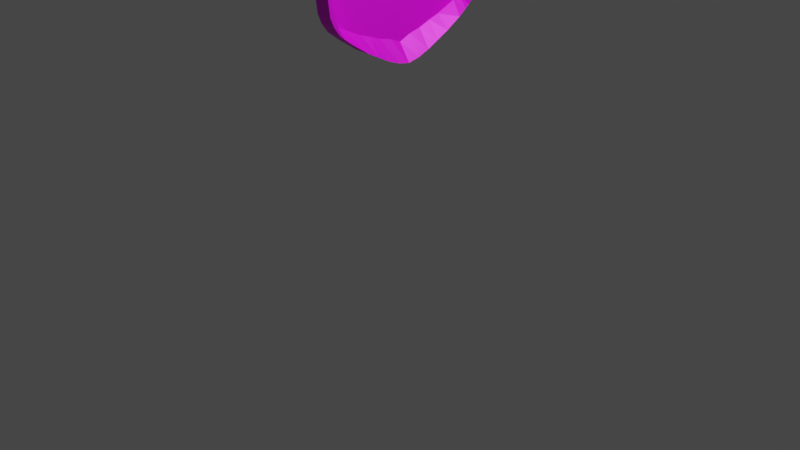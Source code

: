 # Source: shovel.blend  (saved by Blender 3.6.11; exported with 4.5.12 LTS)
import bpy
from mathutils import Matrix  # noqa: F401  (used for matrix-valued properties, if any)

bpy.ops.wm.read_factory_settings(use_empty=True)
scene = bpy.context.scene
scene.name = 'Scene'

# ---- collections
col_collection = bpy.data.collections.new('Collection'); scene.collection.children.link(col_collection)

# ---- images (referenced by path relative to the original .blend; pixels are not part of the script)
import os
ASSET_DIR = os.environ.get("B2B_ASSET_DIR", "")  # directory of the original .blend (textures are referenced by path, not embedded)
HERE = os.path.dirname(os.path.abspath(__file__))  # packed textures are extracted next to this script under _unpacked/

def load_image(name, relpath, width, height, colorspace="sRGB"):
    """Load a texture the original file referenced (path relative to the .blend, or extracted next to this script)."""
    p = next((c for c in (os.path.join(HERE, relpath), os.path.join(ASSET_DIR, relpath)) if relpath and os.path.exists(c)), "")
    if p:
        img = bpy.data.images.load(p, check_existing=True)
        img.name = name
    else:  # same state as the original file: an image datablock whose file is absent (Cycles renders it pink)
        img = bpy.data.images.new(name, width, height)
        img.source = "FILE"
        img.filepath = "//" + (relpath or name)
    img.colorspace_settings.name = colorspace
    return img
img_material_003_metallic = load_image('Material.003 Metallic', '', 1024, 1024, 'Non-Color')
img_material_002_base_color = load_image('Material.002 Base Color', '', 1024, 1024, 'sRGB')

# ---- materials (node trees are filled in below, after node groups)
mat_material_003 = bpy.data.materials.new('Material.003')
mat_material_003.alpha_threshold = 0.0
mat_material_003.use_transparent_shadow = False
mat_material_003.roughness = 0.5
mat_material_003.line_color = (0.0, 0.0, 0.0, 1.0)
mat_material_002 = bpy.data.materials.new('Material.002')
mat_material_002.use_transparent_shadow = False

# ---- material node trees
mat_material_003.use_nodes = True; mat_material_003.node_tree.nodes.clear()
_N = mat_material_003.node_tree.nodes; _L = mat_material_003.node_tree.links
n0 = _N.new('ShaderNodeOutputMaterial'); n0.name = 'Material Output'; n0.location = (300, 300)
n1 = _N.new('ShaderNodeBsdfPrincipled'); n1.name = 'Principled BSDF'; n1.location = (10, 300)
n1.distribution = 'GGX'
n1.subsurface_method = 'RANDOM_WALK_SKIN'
n1.inputs[3].default_value = 1.45
n1.inputs[27].default_value = (0.0, 0.0, 0.0, 1.0)
n1.inputs[28].default_value = 1.0
n2 = _N.new('ShaderNodeTexImage'); n2.name = 'Image Texture'; n2.location = (-280, 20)
n2.image = img_material_003_metallic
_L.new(n1.outputs[0], n0.inputs[0])
_L.new(n2.outputs[0], n1.inputs[1])
_L.new(n2.outputs[0], n1.inputs[0])
n0.is_active_output = True
mat_material_002.use_nodes = True; mat_material_002.node_tree.nodes.clear()
_N = mat_material_002.node_tree.nodes; _L = mat_material_002.node_tree.links
n0 = _N.new('ShaderNodeBsdfPrincipled'); n0.name = 'Principled BSDF'; n0.location = (10, 300)
n0.distribution = 'GGX'
n0.subsurface_method = 'RANDOM_WALK_SKIN'
n0.inputs[3].default_value = 1.45
n0.inputs[27].default_value = (0.0, 0.0, 0.0, 1.0)
n0.inputs[28].default_value = 1.0
n1 = _N.new('ShaderNodeOutputMaterial'); n1.name = 'Material Output'; n1.location = (300, 300)
n2 = _N.new('ShaderNodeTexImage'); n2.name = 'Image Texture'; n2.location = (-280, 260)
n2.image = img_material_002_base_color
_L.new(n0.outputs[0], n1.inputs[0])
_L.new(n2.outputs[0], n0.inputs[0])
n1.is_active_output = True

# ---- world
world_world = bpy.data.worlds.new('World'); scene.world = world_world
world_world.use_nodes = True; world_world.node_tree.nodes.clear()
_N = world_world.node_tree.nodes; _L = world_world.node_tree.links
n0 = _N.new('ShaderNodeOutputWorld'); n0.name = 'World Output'; n0.location = (300, 300)
n1 = _N.new('ShaderNodeBackground'); n1.name = 'Background'; n1.location = (10, 300)
n1.inputs[0].default_value = (0.05088, 0.05088, 0.05088, 1.0)
_L.new(n1.outputs[0], n0.inputs[0])
n0.is_active_output = True
world_world.color = (0.05088, 0.05088, 0.05088)
world_world.use_sun_shadow = False
world_world.sun_shadow_jitter_overblur = 0.0

# ---- cameras
cam_camera = bpy.data.cameras.new('Camera')
cam_camera.clip_end = 100.0
cam_camera.ortho_scale = 7.314

# ---- lights
light_light = bpy.data.lights.new('Light', 'POINT')
light_light.transmission_factor = 0.0
light_light.energy = 1000.0
light_light.shadow_soft_size = 0.1
light_light.shadow_maximum_resolution = 0.006
light_light.use_absolute_resolution = True

# ---- meshes
me_cube = bpy.data.meshes.new('Cube')
me_cube.from_pydata([(0.9226, 0.9704, 0.9978), (0.9226, 0.9704, -1.002), (0.9258, -0.9778, 0.9979), (0.9258, -0.9778, -1.002), (-0.8542, 0.82, 1.004), (-0.8542, 0.82, -0.9959), (-0.8717, -0.8209, 1.004), (-0.8717, -0.8209, -0.9964), (-1.294, 0.0, -1.008), (1.081, -0.004579, 1.002), (-1.294, 0.0, 0.9918), (1.081, -0.004579, -0.9977), (0.0, 0.9613, -1.0), (0.0, -0.971, 1.0), (0.0, -0.971, -1.0), (0.0, 0.9613, 1.0), (0.0, 0.0, 1.0), (0.5, -0.9629, -1.0), (0.5, 0.9548, 1.0), (0.5, 0.0, 1.0), (0.5, 0.9548, -1.0), (0.5, -0.9629, 1.0), (-0.5, 0.9516, -1.0), (-0.5, -0.9516, 1.0), (-0.5246, 0.0, 0.4365), (-0.5, -0.9516, -1.0), (-0.5, 0.9516, 1.0), (-0.5, 0.0, 1.0), (-1.098, -0.5, -1.003), (1.01, -0.5, 1.0), (-1.098, -0.5, 0.9973), (1.01, -0.5, -0.9997), (-0.0002842, -0.4729, 0.4355), (0.0, -0.5, 1.0), (0.5, -0.5, 1.0), (0.4973, -0.4739, 0.4354), (-0.5496, -0.4752, 0.4358), (-0.5, -0.5, 1.0), (-1.085, 0.5, 0.9976), (1.011, 0.5, -0.9997), (-1.085, 0.5, -1.002), (1.011, 0.5, 1.0), (0.0, 0.5, 1.0), (-0.0002842, 0.4741, 0.4355), (0.5, 0.5, 1.0), (0.4969, 0.4748, 0.4354), (-0.5512, 0.4752, 0.4358), (-0.5, 0.5, 1.0), (-1.215, 0.25, -1.006), (1.061, 0.2427, 1.002), (0.0, 0.25, 1.0), (-0.0002842, 0.25, 0.4355), (0.5, 0.25, 1.0), (0.4847, 0.2518, 0.4351), (-0.5379, 0.25, 0.4362), (-0.5, 0.25, 1.0), (-1.215, 0.25, 0.994), (1.061, 0.2427, -0.9983), (-0.9847, 0.66, 1.0), (1.003, 0.7371, -0.9999), (-0.9847, 0.66, -0.9996), (1.003, 0.7371, 1.0), (0.0, 0.7306, 1.0), (-0.0002842, 0.7609, 0.4355), (0.5, 0.7274, 1.0), (0.499, 0.7522, 0.4355), (-0.5654, 0.7604, 0.4354), (-0.5, 0.7258, 1.0), (-0.6771, 0.9245, -0.998), (-0.6871, -0.9274, 1.002), (-0.9634, 0.0, 0.4304), (-0.6871, -0.9274, -0.9982), (-0.6771, 0.9245, 1.002), (-0.901, 0.0, 0.9958), (-0.8438, -0.4833, 0.4338), (-0.8435, -0.4833, 0.9983), (-0.8363, 0.4833, 0.434), (-0.7926, 0.5, 0.9988), (-0.887, 0.25, 0.4325), (-0.8468, 0.25, 0.9973), (-0.7348, 0.6929, 1.0), (-0.755, 0.7125, 0.4362), (-1.225, -0.25, 0.9937), (1.068, -0.2573, -0.9981), (-1.225, -0.25, -1.006), (1.068, -0.2573, 1.002), (-0.0002842, -0.25, 0.4355), (0.0, -0.25, 1.0), (0.5, -0.25, 1.0), (0.4831, -0.2482, 0.435), (-0.5371, -0.25, 0.4362), (-0.5, -0.25, 1.0), (-0.89, -0.25, 0.997), (-0.8903, -0.25, 0.4325), (-0.9913, -0.6605, -0.9998), (1.005, -0.7395, 1.0), (-0.0002842, -0.7678, 0.4355), (0.0, -0.7355, 1.0), (0.5, -0.7314, 1.0), (0.4984, -0.7569, 0.4355), (-0.5634, -0.7592, 0.4355), (-0.5, -0.7258, 1.0), (-0.9913, -0.6605, 1.0), (1.005, -0.7395, -0.9999), (-0.7658, -0.7128, 0.4359), (-0.7655, -0.7128, 1.0), (-0.934, -0.7407, -0.9982), (0.9979, -0.8593, 0.9999), (-0.0002842, -0.8727, 0.4355), (0.0, -0.8532, 1.0), (0.5, -0.8472, 1.0), (0.5002, -0.8569, 0.4355), (-0.5702, -0.861, 0.4353), (-0.5, -0.8387, 1.0), (-0.7379, -0.7905, 0.4367), (-0.7151, -0.7897, 1.001), (-0.934, -0.7407, 1.002), (0.9979, -0.8593, -1.0), (-0.9232, 0.74, 1.002), (0.9988, 0.8556, -1.0), (-0.9232, 0.74, -0.9979), (0.9988, 0.8556, 1.0), (0.0, 0.846, 1.0), (-0.0002842, 0.8631, 0.4355), (0.5, 0.8411, 1.0), (0.5, 0.8503, 0.4355), (-0.5725, 0.8629, 0.4352), (-0.5, 0.8387, 1.0), (-0.7266, 0.7904, 0.437), (-0.706, 0.7894, 1.001), (-0.7657, 0.886, -0.997), (-0.7794, -0.8891, 1.003), (-1.12, 0.0, 0.4287), (-0.9582, -0.4873, 0.4332), (-0.9473, 0.4874, 0.4335), (-1.034, 0.25, 0.4311), (-0.8517, 0.6981, 0.4362), (-0.7794, -0.8891, -0.9973), (-0.7657, 0.886, 1.003), (-1.101, 0.0, 0.9937), (-0.958, -0.4873, 0.9977), (-0.9389, 0.5, 0.9982), (-1.031, 0.25, 0.9957), (-0.8598, 0.6765, 1.0), (-1.041, -0.25, 0.4309), (-1.041, -0.25, 0.9954), (-0.8579, -0.6985, 0.436), (-0.8576, -0.6985, 1.0), (-0.8199, -0.7717, 0.437), (-0.8245, -0.7652, 1.001), (-0.8098, 0.7715, 0.4373), (-0.8146, 0.7647, 1.002), (-1.266, 0.125, -1.007), (1.082, 0.1141, 1.002), (0.0, 0.125, 1.0), (0.5, 0.125, 1.0), (-0.5313, 0.125, 0.4363), (-0.5, 0.125, 1.0), (-1.266, 0.125, 0.9926), (1.082, 0.1141, -0.9977), (-0.9188, 0.125, 0.4317), (-0.8739, 0.125, 0.9966), (-1.065, 0.125, 0.4302), (-1.066, 0.125, 0.9947), (-1.271, -0.125, 0.9925), (1.08, -0.1359, -0.9978), (-1.271, -0.125, -1.008), (1.08, -0.1359, 1.002), (0.0, -0.125, 1.0), (0.5, -0.125, 1.0), (-0.5309, -0.125, 0.4364), (-0.5, -0.125, 1.0), (-0.8755, -0.125, 0.9965), (-0.9204, -0.125, 0.4316), (-1.07, -0.125, 0.9946), (-1.068, -0.125, 0.4301), (-0.8887, 0.78, 1.003), (0.9844, 0.9149, -1.0), (-0.8887, 0.78, -0.9969), (0.9844, 0.9149, 0.9996), (0.0, 0.9036, 1.0), (0.0, 0.9142, -1.0), (0.5, 0.898, 1.0), (0.5038, 0.8994, -0.9999), (-0.5758, 0.9094, -1.0), (-0.5, 0.8951, 1.0), (-0.7126, 0.8636, -0.9981), (-0.6915, 0.8569, 1.002), (-0.7901, 0.8253, 1.002), (-0.7871, 0.8361, -0.9976), (-0.9028, -0.7808, -0.9973), (0.9831, -0.9191, 0.9995), (0.0, -0.9252, -1.0), (0.0, -0.9121, 1.0), (0.5, -0.905, 1.0), (0.5042, -0.9069, -0.9999), (-0.5734, -0.9069, -1.0), (-0.5, -0.8951, 1.0), (-0.724, -0.8657, -0.9984), (-0.7011, -0.8586, 1.001), (-0.9028, -0.7808, 1.003), (0.9831, -0.9191, -1.0), (-0.7992, -0.8385, -0.9979), (-0.802, -0.8272, 1.002), (-0.8872, -0.8009, -0.9969), (0.9619, -0.9553, 0.9989), (0.0, -0.9415, -1.0), (0.0, -0.9415, 1.0), (0.5, -0.934, 1.0), (0.5, -0.934, -1.0), (-0.5, -0.9234, -1.0), (-0.5, -0.9234, 1.0), (-0.6941, -0.893, -0.9984), (-0.6941, -0.893, 1.002), (-0.7907, -0.8582, -0.9977), (-0.7907, -0.8582, 1.002), (-0.8872, -0.8009, 1.003), (0.9619, -0.9553, -1.001), (-0.8715, 0.8, 1.004), (0.9603, 0.952, -1.001), (-0.8715, 0.8, -0.9964), (0.9603, 0.952, 0.9989), (0.0, 0.9324, 1.0), (0.0, 0.9324, -1.0), (0.5, 0.9264, 1.0), (0.5, 0.9264, -1.0), (-0.5, 0.9234, -1.0), (-0.5, 0.9234, 1.0), (-0.6843, 0.8907, -0.9982), (-0.6843, 0.8907, 1.002), (-0.7779, 0.8557, 1.003), (-0.7779, 0.8557, -0.9973), (-1.162, -0.375, -1.005), (1.025, -0.3786, 1.001), (-0.0002842, -0.375, 0.4355), (0.0, -0.375, 1.0), (0.5, -0.375, 1.0), (0.4936, -0.3741, 0.4353), (-0.5433, -0.375, 0.436), (-0.5, -0.375, 1.0), (-0.863, -0.375, 0.9977), (-0.8633, -0.375, 0.4332), (-1.162, -0.375, 0.9955), (1.025, -0.3786, -0.9993), (-0.9935, -0.375, 0.4322), (-0.9932, -0.375, 0.9967), (-1.15, 0.375, 0.9958), (1.022, 0.3714, -0.9994), (-1.15, 0.375, -1.004), (1.022, 0.3714, 1.001), (0.0, 0.375, 1.0), (-0.0002842, 0.375, 0.4355), (0.5, 0.375, 1.0), (0.4942, 0.3759, 0.4353), (-0.5446, 0.375, 0.436), (-0.5, 0.375, 1.0), (-0.8197, 0.375, 0.9981), (-0.8579, 0.375, 0.4334), (-0.9851, 0.375, 0.4324), (-0.9848, 0.375, 0.9969), (0.7129, -0.9703, -1.001), (0.7113, 0.9626, 0.9989), (0.7905, -0.00229, 1.001), (0.7113, 0.9626, -1.001), (0.7129, -0.9703, 0.999), (0.7548, -0.5, 1.0), (0.7534, -0.4869, 0.4356), (0.7556, 0.5, 1.0), (0.754, 0.4874, 0.4356), (0.7805, 0.2464, 1.001), (0.7508, 0.7446, 0.4355), (0.7515, 0.7323, 1.0), (0.7753, -0.2527, 0.4362), (0.7839, -0.2536, 1.001), (0.7526, -0.7355, 1.0), (0.7517, -0.7482, 0.4356), (0.749, -0.8532, 1.0), (0.7489, -0.8581, 0.4355), (0.7494, 0.8484, 1.0), (0.7493, 0.853, 0.4355), (0.791, 0.1196, 1.001), (0.7902, -0.1304, 1.001), (0.7441, 0.9072, -1.0), (0.7422, 0.9064, 0.9998), (0.7415, -0.9121, 0.9998), (0.7436, -0.913, -1.0), (0.731, -0.9446, 0.9995), (0.731, -0.9446, -1.001), (0.7302, 0.9392, 0.9994), (0.7302, 0.9392, -1.001), (0.7591, -0.3764, 0.4358), (0.7625, -0.3768, 1.0), (0.7582, 0.3736, 0.4357), (0.7612, 0.3732, 1.0), (0.8193, -0.9741, -1.002), (0.8169, 0.9665, 0.9984), (0.9357, -0.003435, 1.002), (0.8823, -0.5, 1.0), (0.8835, 0.5, 1.0), (0.9208, 0.2446, 1.001), (0.8772, 0.7347, 1.0), (0.9258, -0.2554, 1.001), (0.8789, -0.7375, 1.0), (0.8734, -0.8562, 1.0), (0.8741, 0.852, 1.0), (0.9365, 0.1168, 1.002), (0.9353, -0.1332, 1.002), (0.8633, 0.9107, 0.9997), (0.8623, -0.9156, 0.9996), (0.8464, -0.95, 0.9992), (0.8452, 0.9456, 0.9992), (0.8937, -0.3777, 1.001), (0.8918, 0.3723, 1.0), (0.8169, 0.9665, -1.002), (0.8193, -0.9741, 0.9985), (0.9304, -0.003153, 0.4371), (0.8814, -0.4935, 0.4357), (0.8825, 0.4937, 0.4357), (0.9168, 0.245, 0.4367), (0.8767, 0.7409, 0.4356), (0.9214, -0.255, 0.4368), (0.8783, -0.7439, 0.4356), (0.8733, -0.8587, 0.4355), (0.8739, 0.8543, 0.4355), (0.9312, 0.1175, 0.4371), (0.9301, -0.1325, 0.437), (0.8642, 0.911, -1.0), (0.8633, -0.9161, -1.0), (0.8464, -0.95, -1.001), (0.8452, 0.9456, -1.001), (0.8919, -0.3775, 0.436), (0.8902, 0.3725, 0.4359), (0.4607, 0.2517, 0.4351), (0.4819, -0.2001, 0.435), (-0.0002842, 0.1904, 0.4355), (0.8439, -0.2538, 0.4365), (0.7672, 0.2957, 0.436), (-0.215, 0.125, 0.4358), (-0.0002842, -0.1603, 0.4355), (0.8984, 0.3331, 0.4362), (-0.1665, -0.125, 0.4358), (0.9143, -0.2844, 0.4366), (0.485, 0.2549, 0.4351), (-0.3046, 0.0, 0.4361), (0.7764, -0.2245, 0.4362), (0.8368, 0.3119, 0.4362), (-0.2821, 0.06849, 0.436), (-0.2509, 0.1072, 0.4359), (-0.1576, 0.1534, 0.4357), (-0.2873, -0.05384, 0.4361), (0.7339, 0.288, 0.436), (0.4799, 0.001125, 0.02648), (-0.000265, -1.081e-08, 0.1802), (-0.0002949, 0.125, 0.331), (0.7803, -0.001727, -0.05322), (0.4796, 0.1277, 0.1772), (0.485, 0.2549, 0.2652), (0.4847, 0.2518, 0.1774), (0.7728, 0.2473, 0.09731), (-0.0002949, 0.1904, 0.331), (0.7807, 0.1209, 0.09753), (-0.0002949, -0.125, 0.331), (0.48, -0.1223, 0.1772), (0.7801, -0.1291, 0.09752), (1.015, -0.003153, -0.01393), (1.001, 0.245, 0.1364), (1.015, 0.1175, 0.1368), (1.014, -0.1325, 0.1368), (0.7672, 0.2957, 0.2661), (1.01, -0.2274, 0.151), (0.9826, 0.3331, 0.1359), (0.4607, 0.2517, 0.2652), (0.4819, -0.2001, 0.1773), (-0.215, 0.125, 0.4096), (-0.0002949, -0.1603, 0.331), (-0.1665, -0.125, 0.4095), (-0.3046, -1.081e-08, 0.2591), (0.7764, -0.2245, 0.09741), (0.8368, 0.3119, 0.2663), (-0.2821, 0.06849, 0.4097), (-0.251, 0.1072, 0.4097), (-0.1576, 0.1534, 0.4095), (-0.2873, -0.05384, 0.4098), (0.7339, 0.288, 0.266), (0.8554, -0.00244, -0.1467), (0.8448, 0.2461, 0.003717), (0.856, 0.1192, 0.004028), (0.8551, -0.1308, 0.004004), (0.8509, -0.2257, 0.01821), (0.9177, -0.2938, 0.5703), (0.7749, -0.223, 0.4787), (0.7803, -0.1292, 0.1008), (0.7763, -0.224, 0.09764), (0.8424, -0.2245, 0.05686), (0.7762, -0.2229, 0.4725), (0.8429, -0.225, 0.06741), (0.7767, -0.2234, 0.483), (0.8845, -0.2147, 0.06924), (0.8183, -0.2131, 0.4848), (0.9928, -0.1576, 0.7235), (2.657, -0.1124, 0.7519), (0.9844, 0.1468, 0.7232), (2.656, 0.09494, 0.7698), (1.013, -0.1576, -0.1301), (2.657, -0.113, -0.6659), (1.026, 0.1468, -0.2254), (2.657, 0.09494, -0.6659), (1.067, -0.003301, 0.8427), (2.656, -0.01239, 1.29), (1.067, -0.003301, -0.5342), (2.651, -0.01239, -1.53), (1.736, -0.169, 0.8527), (1.732, 0.1533, 0.8525), (1.732, 0.1533, -0.8001), (1.736, -0.169, -0.8), (1.777, -0.007844, -1.325), (1.776, -0.007844, 1.38), (1.345, 0.1471, 0.8418), (1.345, 0.1471, -0.8109), (1.351, -0.1607, -0.8108), (1.305, -0.005573, -1.338), (1.305, -0.005573, 1.367), (1.35, -0.1607, 0.8419), (1.074, 0.1457, 0.8217), (1.074, 0.1457, -0.8059), (1.069, -0.1581, -0.806), (1.073, -0.004437, -0.8107), (1.069, -0.004437, 0.8428), (1.081, -0.1581, 0.8219), (2.249, -0.1662, 0.8669), (2.247, 0.1464, 0.8669), (2.247, 0.1464, -0.7858), (2.249, -0.1662, -0.7857), (2.248, -0.01012, -1.438), (2.248, -0.01012, 1.393), (2.007, 0.1575, 0.8602), (2.007, 0.1575, -0.7925), (2.011, -0.1752, -0.7924), (2.012, -0.00898, -1.319), (2.012, -0.00898, 1.387), (2.01, -0.1752, 0.8603), (2.479, -0.119, 0.8608), (2.478, 0.09984, 0.8608), (2.479, 0.09984, -0.7668), (2.48, -0.119, -0.7668), (2.484, -0.01125, -1.562), (2.483, -0.01125, 1.4), (2.095, 0.09238, -0.08289), (7.921, 0.09238, 0.07934), (2.095, 0.09048, -0.3111), (7.921, 0.09048, -0.1489), (2.095, 0.08487, -0.5305), (7.921, 0.08487, -0.3683), (2.095, 0.07576, -0.7327), (7.921, 0.07576, -0.5705), (2.095, 0.06349, -0.91), (7.921, 0.06349, -0.7478), (2.096, 0.04855, -1.055), (7.921, 0.04855, -0.8932), (2.096, 0.0315, -1.164), (7.921, 0.0315, -1.001), (2.096, 0.013, -1.23), (7.921, 0.013, -1.068), (2.096, -0.006244, -1.253), (7.921, -0.006244, -1.09), (2.096, -0.02548, -1.23), (7.921, -0.02548, -1.068), (2.096, -0.04399, -1.164), (7.921, -0.04399, -1.001), (2.096, -0.06104, -1.055), (7.921, -0.06104, -0.8932), (2.095, -0.07598, -0.91), (7.921, -0.07598, -0.7478), (2.095, -0.08825, -0.7327), (7.921, -0.08825, -0.5705), (2.095, -0.09736, -0.5305), (7.921, -0.09736, -0.3683), (2.095, -0.103, -0.3111), (7.921, -0.103, -0.1489), (2.095, -0.1049, -0.08289), (7.921, -0.1049, 0.07934), (2.095, -0.103, 0.1453), (7.921, -0.103, 0.3075), (2.095, -0.09736, 0.3647), (7.921, -0.09736, 0.527), (2.095, -0.08825, 0.567), (7.921, -0.08825, 0.7292), (2.095, -0.07598, 0.7442), (7.921, -0.07598, 0.9064), (2.095, -0.06104, 0.8897), (7.921, -0.06104, 1.052), (2.095, -0.04399, 0.9978), (7.921, -0.04399, 1.16), (2.095, -0.02548, 1.064), (7.921, -0.02548, 1.227), (2.095, -0.006244, 1.087), (7.921, -0.006244, 1.249), (2.095, 0.013, 1.064), (7.921, 0.013, 1.227), (2.095, 0.0315, 0.9978), (7.921, 0.0315, 1.16), (2.095, 0.04855, 0.8897), (7.921, 0.04855, 1.052), (2.095, 0.06349, 0.7442), (7.921, 0.06349, 0.9064), (2.095, 0.07576, 0.567), (7.921, 0.07576, 0.7292), (2.095, 0.08487, 0.3647), (7.921, 0.08487, 0.527), (2.095, 0.09048, 0.1453), (7.921, 0.09048, 0.3075), (9.831, 0.5086, 0.06681), (9.826, -0.5244, 0.06665), (9.829, 0.5086, 0.2746), (9.824, -0.5244, 0.2744), (9.824, 0.5086, 0.4742), (9.819, -0.5244, 0.4741), (9.816, 0.5087, 0.6582), (9.81, -0.5243, 0.658), (9.805, 0.5087, 0.8193), (9.799, -0.5243, 0.8191), (9.791, 0.5088, 0.9514), (9.786, -0.5242, 0.9512), (9.776, 0.5089, 1.049), (9.77, -0.5241, 1.049), (9.759, 0.509, 1.11), (9.753, -0.524, 1.109), (9.741, 0.5091, 1.129), (9.736, -0.5239, 1.129), (9.724, 0.5092, 1.109), (9.718, -0.5238, 1.108), (9.707, 0.5093, 1.047), (9.701, -0.5237, 1.047), (9.691, 0.5093, 0.9486), (9.686, -0.5237, 0.9484), (9.678, 0.5094, 0.8157), (9.672, -0.5236, 0.8156), (9.667, 0.5095, 0.654), (9.661, -0.5235, 0.6539), (9.658, 0.5095, 0.4696), (9.653, -0.5235, 0.4695), (9.653, 0.5096, 0.2697), (9.648, -0.5235, 0.2695), (9.652, 0.5096, 0.06181), (9.646, -0.5234, 0.06165), (9.653, 0.5096, -0.146), (9.648, -0.5235, -0.1461), (9.659, 0.5095, -0.3456), (9.653, -0.5235, -0.3458), (9.667, 0.5095, -0.5296), (9.661, -0.5235, -0.5297), (9.678, 0.5094, -0.6907), (9.672, -0.5236, -0.6908), (9.692, 0.5093, -0.8228), (9.686, -0.5237, -0.8229), (9.707, 0.5093, -0.9208), (9.702, -0.5237, -0.9209), (9.724, 0.5092, -0.9809), (9.718, -0.5238, -0.9811), (9.742, 0.5091, -1.001), (9.736, -0.5239, -1.001), (9.759, 0.509, -0.9799), (9.754, -0.524, -0.9801), (9.776, 0.5089, -0.9188), (9.77, -0.5241, -0.919), (9.792, 0.5088, -0.82), (9.786, -0.5242, -0.8201), (9.805, 0.5087, -0.6871), (9.799, -0.5243, -0.6873), (9.816, 0.5087, -0.5254), (9.811, -0.5243, -0.5256), (9.824, 0.5086, -0.341), (9.819, -0.5244, -0.3412), (9.83, 0.5086, -0.141), (9.824, -0.5244, -0.1412), (7.898, -0.1074, 1.174), (9.862, -0.5601, 1.228), (7.898, 0.09958, 1.174), (9.873, 0.5604, 1.229), (7.899, -0.1074, -1.097), (9.863, -0.5601, -1.043), (7.899, 0.09958, -1.097), (9.874, 0.5604, -1.042), (7.898, -0.00551, 1.174), (7.899, -0.00551, -1.097), (8.886, -0.3854, 1.201), (8.886, 0.3857, 1.201), (8.886, 0.3857, -1.07), (8.886, -0.3854, -1.07), (8.392, 0.1579, 1.187), (8.393, 0.1579, -1.084), (8.393, -0.1537, -1.084), (8.393, -0.00551, -1.084), (8.392, -0.00551, 1.187), (8.392, -0.1537, 1.187), (8.145, 0.129, 1.18), (8.146, 0.129, -1.09), (8.146, -0.1304, -1.09), (8.146, -0.00551, -1.09), (8.145, -0.00551, 1.18), (8.145, -0.1304, 1.18), (9.38, -0.5677, 1.215), (9.38, 0.568, 1.215), (9.38, 0.568, -1.056), (9.38, -0.5677, -1.056), (9.627, -0.579, 1.222), (9.627, 0.5718, 1.222), (9.627, 0.5718, -1.049), (9.627, -0.579, -1.049), (8.639, -0.1974, 1.194), (8.639, 0.2148, 1.194), (8.64, 0.2148, -1.077), (8.64, -0.1974, -1.077), (8.763, -0.2781, 1.198), (8.763, 0.287, 1.198), (8.763, 0.287, -1.073), (8.763, -0.2781, -1.073), (8.516, 0.1769, 1.191), (8.516, 0.1769, -1.08), (8.516, -0.1622, -1.08), (8.516, -0.00551, -1.08), (8.516, -0.00551, 1.191), (8.516, -0.1622, 1.191), (9.133, 0.5073, 1.208), (9.133, 0.5073, -1.063), (9.133, -0.5069, -1.063), (9.133, -0.5069, 1.208), (8.763, -0.1096, -1.073), (9.864, -0.4954, -1.043), (9.38, -0.4793, -1.056), (8.64, -0.04419, -1.077), (9.627, -0.5071, -1.049), (8.886, -0.2107, -1.07), (9.133, -0.3859, -1.063), (9.339, -0.4703, -1.057), (9.253, -0.4469, -1.06), (8.706, -0.07017, -1.075), (8.661, -0.05044, -1.076), (8.605, -0.03429, -1.078), (9.782, -0.5061, -1.045), (9.678, -0.5115, -1.048), (9.02, -0.316, -1.066), (8.923, -0.2442, -1.069), (8.839, -0.1671, -1.071), (9.429, -0.49, -1.055), (9.38, 0.4717, -1.056), (8.64, 0.05362, -1.077), (9.874, 0.4878, -1.042), (9.627, 0.495, -1.049), (8.763, 0.12, -1.073), (8.886, 0.2133, -1.07), (9.133, 0.3891, -1.063), (8.516, 0.01415, -1.08), (9.036, 0.3335, -1.066), (8.936, 0.2617, -1.068), (9.474, 0.4878, -1.054), (8.817, 0.1523, -1.072), (9.359, 0.4681, -1.057), (9.253, 0.4393, -1.06), (8.693, 0.07873, -1.075), (8.58, 0.0303, -1.078), (8.512, -0.1618, -1.062), (8.512, -0.005117, -1.062), (8.512, -0.1618, 1.209), (8.759, -0.1093, -1.055), (9.86, -0.495, -1.025), (9.376, -0.4789, -1.038), (8.636, -0.0438, -1.059), (9.623, -0.5067, -1.031), (8.882, -0.2103, -1.052), (9.129, -0.3855, -1.045), (9.335, -0.4699, -1.039), (9.249, -0.4465, -1.042), (8.702, -0.06978, -1.057), (8.657, -0.05005, -1.058), (8.601, -0.0339, -1.06), (9.778, -0.5057, -1.027), (9.674, -0.5111, -1.03), (9.016, -0.3156, -1.048), (8.919, -0.2438, -1.051), (8.835, -0.1667, -1.053), (9.425, -0.4896, -1.037), (9.376, 0.4721, -1.038), (8.636, 0.05401, -1.059), (9.87, 0.4882, -1.024), (9.623, 0.4954, -1.031), (8.759, 0.1204, -1.055), (8.882, 0.2137, -1.052), (9.129, 0.3895, -1.045), (8.512, 0.01454, -1.062), (9.032, 0.3339, -1.048), (8.932, 0.2621, -1.05), (9.47, 0.4882, -1.035), (8.813, 0.1527, -1.054), (9.355, 0.4684, -1.039), (9.249, 0.4397, -1.042), (8.689, 0.07913, -1.057), (8.576, 0.03069, -1.06), (8.49, 0.003842, -1.081), (9.38, 0.4713, 1.215), (8.763, 0.119, 1.198), (8.639, 0.05362, 1.194), (9.627, -0.5066, 1.222), (8.886, 0.2146, 1.201), (9.38, -0.4796, 1.215), (9.863, -0.4951, 1.228), (8.886, -0.2124, 1.201), (9.873, 0.4897, 1.229), (9.133, -0.3861, 1.208), (8.516, 0.01521, 1.191), (8.763, -0.1105, 1.198), (8.639, -0.04444, 1.194), (9.133, 0.39, 1.208), (9.627, 0.4959, 1.222), (8.575, 0.02871, 1.192), (8.689, 0.0775, 1.196), (8.817, 0.1523, 1.199), (9.031, 0.3319, 1.205), (8.933, 0.2613, 1.202), (9.677, -0.5117, 1.223), (9.78, -0.5059, 1.226), (9.354, 0.4669, 1.214), (9.252, 0.4378, 1.211), (9.472, 0.4876, 1.217), (8.603, -0.03421, 1.193), (8.839, -0.1669, 1.2), (8.662, -0.05087, 1.195), (8.707, -0.07074, 1.196), (8.488, 0.003603, 1.19), (8.921, -0.2438, 1.202), (9.019, -0.3149, 1.205), (9.253, -0.447, 1.211), (9.338, -0.47, 1.214), (9.429, -0.4899, 1.216), (9.873, 0.4895, 1.22), (8.886, 0.214, 1.192), (9.38, 0.4729, 1.206), (9.627, 0.4961, 1.213), (8.639, 0.05362, 1.186), (8.763, 0.12, 1.189), (8.516, -0.00551, 1.182), (8.516, 0.01415, 1.182), (9.133, 0.3911, 1.199), (8.763, -0.1096, 1.189), (9.863, -0.4954, 1.22), (9.38, -0.4793, 1.206), (8.639, -0.04419, 1.186), (9.627, -0.5071, 1.213), (8.886, -0.2107, 1.192), (9.133, -0.3859, 1.199), (9.339, -0.4703, 1.205), (9.253, -0.4469, 1.203), (8.705, -0.07017, 1.187), (8.661, -0.05044, 1.186), (8.605, -0.03429, 1.185), (9.782, -0.5061, 1.217), (9.678, -0.5115, 1.214), (9.019, -0.316, 1.196), (8.923, -0.2442, 1.193), (8.838, -0.1671, 1.191), (9.428, -0.49, 1.207), (9.031, 0.3335, 1.196), (8.931, 0.2617, 1.194), (9.472, 0.4884, 1.209), (8.817, 0.1523, 1.19), (9.354, 0.4681, 1.205), (9.253, 0.4393, 1.203), (8.693, 0.07873, 1.187), (8.58, 0.0303, 1.184), (8.49, 0.003842, 1.181), (9.863, -0.5617, -1.044), (9.864, -0.4968, -1.044), (9.874, 0.5604, -1.052), (9.874, 0.4897, -1.052)], [], [(215, 216, 6, 131), (137, 131, 6, 7), (220, 218, 4, 5), (328, 217, 3, 294), (217, 205, 2, 3), (313, 295, 0, 1), (159, 153, 9, 11), (324, 159, 11, 315), (166, 164, 10, 8), (163, 158, 10, 139), (155, 154, 16, 19), (156, 337, 347, 346, 343, 24), (22, 26, 15, 12), (210, 206, 14, 25), (17, 21, 13, 14), (208, 207, 13, 21), (286, 208, 21, 264), (260, 264, 21, 17), (280, 155, 19, 262), (350, 336, 368, 383), (12, 15, 18, 20), (206, 209, 17, 14), (212, 210, 25, 71), (68, 72, 26, 22), (160, 156, 24, 70), (154, 157, 27, 16), (14, 13, 23, 25), (207, 211, 23, 13), (235, 239, 37, 33), (241, 238, 36, 74), (234, 237, 35, 32), (291, 236, 34, 265), (236, 235, 33, 34), (238, 234, 32, 36), (94, 102, 30, 28), (243, 233, 29, 31), (330, 243, 31, 316), (245, 242, 30, 140), (62, 67, 47, 42), (81, 66, 46, 76), (63, 65, 45, 43), (271, 64, 44, 267), (66, 63, 43, 46), (64, 62, 42, 44), (143, 58, 38, 141), (319, 59, 39, 317), (59, 61, 41, 39), (248, 246, 38, 40), (152, 158, 56, 48), (250, 255, 55, 50), (257, 254, 54, 78), (251, 253, 342, 332, 51), (293, 252, 52, 269), (254, 251, 51, 54), (252, 250, 50, 52), (259, 246, 56, 142), (331, 247, 57, 318, 339), (247, 249, 49, 57), (119, 121, 61, 59), (323, 119, 59, 319), (151, 118, 58, 143), (124, 122, 62, 64), (126, 123, 63, 66), (278, 124, 64, 271), (123, 125, 65, 63), (128, 126, 66, 81), (122, 127, 67, 62), (40, 38, 58, 60), (150, 128, 81, 136), (127, 129, 80, 67), (255, 256, 79, 55), (258, 257, 78, 135), (67, 80, 77, 47), (136, 81, 76, 134), (239, 240, 75, 37), (244, 241, 74, 133), (162, 160, 70, 132), (130, 138, 72, 68), (214, 212, 71, 137), (157, 161, 73, 27), (25, 23, 69, 71), (211, 213, 69, 23), (175, 173, 93, 144), (171, 172, 92, 91), (174, 164, 82, 145), (325, 165, 83, 320), (165, 167, 85, 83), (170, 340, 338, 86, 90), (169, 168, 87, 88), (281, 169, 88, 273), (347, 337, 373, 380), (173, 170, 90, 93), (168, 171, 91, 87), (232, 242, 82, 84), (37, 75, 105, 101), (133, 74, 104, 146), (106, 116, 102, 94), (33, 37, 101, 97), (74, 36, 100, 104), (32, 35, 99, 96), (265, 34, 98, 274), (34, 33, 97, 98), (36, 32, 96, 100), (31, 29, 95, 103), (316, 31, 103, 321), (140, 30, 102, 147), (190, 200, 116, 106), (101, 105, 115, 113), (146, 104, 114, 148), (97, 101, 113, 109), (104, 100, 112, 114), (96, 99, 111, 108), (274, 98, 110, 276), (98, 97, 109, 110), (100, 96, 108, 112), (103, 95, 107, 117), (321, 103, 117, 322), (147, 102, 116, 149), (185, 187, 129, 127), (189, 186, 128, 150), (180, 185, 127, 122), (186, 184, 126, 128), (181, 183, 125, 123), (283, 182, 124, 278), (184, 181, 123, 126), (182, 180, 122, 124), (188, 176, 118, 151), (326, 177, 119, 323), (177, 179, 121, 119), (60, 58, 118, 120), (187, 188, 151, 129), (178, 189, 150, 120), (105, 147, 149, 115), (94, 146, 148, 106), (75, 140, 147, 105), (28, 133, 146, 94), (172, 174, 145, 92), (166, 175, 144, 84), (204, 214, 137, 7), (5, 4, 138, 130), (152, 162, 132, 8), (232, 244, 133, 28), (60, 136, 134, 40), (248, 258, 135, 48), (120, 150, 136, 60), (129, 151, 143, 80), (256, 259, 142, 79), (80, 143, 141, 77), (240, 245, 140, 75), (161, 163, 139, 73), (71, 69, 131, 137), (213, 215, 131, 69), (79, 142, 163, 161), (48, 135, 162, 152), (55, 79, 161, 157), (135, 78, 160, 162), (8, 10, 158, 152), (50, 55, 157, 154), (78, 54, 156, 160), (51, 332, 334), (269, 52, 155, 280), (54, 51, 334, 348, 337, 156), (52, 50, 154, 155), (142, 56, 158, 163), (318, 57, 159, 324), (57, 49, 153, 159), (8, 132, 175, 166), (73, 139, 174, 172), (16, 27, 171, 168), (70, 24, 170, 173), (318, 324, 366, 365), (262, 19, 169, 281), (19, 16, 168, 169), (24, 343, 349, 340, 170), (11, 9, 167, 165), (315, 11, 165, 325), (139, 10, 164, 174), (27, 73, 172, 171), (132, 70, 173, 175), (84, 82, 164, 166), (220, 231, 189, 178), (229, 230, 188, 187), (219, 221, 179, 177), (329, 219, 177, 326), (230, 218, 176, 188), (224, 222, 180, 182), (226, 223, 181, 184), (288, 224, 182, 283), (223, 225, 183, 181), (228, 226, 184, 186), (222, 227, 185, 180), (231, 228, 186, 189), (227, 229, 187, 185), (120, 118, 176, 178), (115, 149, 203, 199), (106, 148, 202, 190), (204, 216, 200, 190), (113, 115, 199, 197), (148, 114, 198, 202), (109, 113, 197, 193), (114, 112, 196, 198), (108, 111, 195, 192), (276, 110, 194, 284), (110, 109, 193, 194), (112, 108, 192, 196), (117, 107, 191, 201), (322, 117, 201, 327), (149, 116, 200, 203), (7, 6, 216, 204), (199, 203, 215, 213), (190, 202, 214, 204), (197, 199, 213, 211), (202, 198, 212, 214), (193, 197, 211, 207), (198, 196, 210, 212), (192, 195, 209, 206), (284, 194, 208, 286), (194, 193, 207, 208), (196, 192, 206, 210), (201, 191, 205, 217), (327, 201, 217, 328), (203, 200, 216, 215), (26, 72, 229, 227), (130, 68, 228, 231), (15, 26, 227, 222), (68, 22, 226, 228), (12, 20, 225, 223), (261, 18, 224, 288), (22, 12, 223, 226), (18, 15, 222, 224), (138, 4, 218, 230), (313, 1, 219, 329), (1, 0, 221, 219), (72, 138, 230, 229), (5, 130, 231, 220), (178, 176, 218, 220), (92, 145, 245, 240), (84, 144, 244, 232), (28, 30, 242, 232), (144, 93, 241, 244), (91, 92, 240, 239), (145, 82, 242, 245), (320, 83, 243, 330, 341), (83, 85, 233, 243), (90, 86, 234, 238), (88, 87, 235, 236), (273, 88, 236, 291), (86, 89, 237, 234), (93, 90, 238, 241), (87, 91, 239, 235), (77, 141, 259, 256), (40, 134, 258, 248), (134, 76, 257, 258), (47, 77, 256, 255), (39, 41, 249, 247), (317, 39, 247, 331), (141, 38, 246, 259), (44, 42, 250, 252), (46, 43, 251, 254), (267, 44, 252, 293), (43, 45, 253, 251), (76, 46, 254, 257), (42, 47, 255, 250), (48, 56, 246, 248), (298, 267, 293, 312), (45, 268, 292, 253), (301, 273, 291, 311), (89, 272, 290, 237), (20, 263, 289, 225), (295, 261, 288, 310), (195, 285, 287, 209), (308, 284, 286, 309), (111, 277, 285, 195), (303, 276, 284, 308), (310, 288, 283, 307), (225, 289, 282, 183), (342, 350, 383, 356), (296, 262, 281, 306), (346, 347, 380, 379), (299, 269, 280, 305), (183, 282, 279, 125), (307, 283, 278, 304), (99, 275, 277, 111), (302, 274, 276, 303), (35, 266, 275, 99), (297, 265, 274, 302), (306, 281, 273, 301), (315, 325, 367, 364), (304, 278, 271, 300), (125, 279, 270, 65), (253, 292, 336, 350, 342), (312, 293, 269, 299), (65, 270, 268, 45), (300, 271, 267, 298), (237, 290, 266, 35), (311, 291, 265, 297), (305, 280, 262, 296), (294, 314, 264, 260), (309, 286, 264, 314), (349, 343, 376, 382), (20, 18, 261, 263), (209, 287, 260, 17), (205, 309, 314, 2), (3, 2, 314, 294), (153, 305, 296, 9), (233, 311, 297, 29), (61, 300, 298, 41), (249, 312, 299, 49), (121, 304, 300, 61), (167, 306, 301, 85), (29, 297, 302, 95), (95, 302, 303, 107), (179, 307, 304, 121), (49, 299, 305, 153), (9, 296, 306, 167), (221, 310, 307, 179), (107, 303, 308, 191), (191, 308, 309, 205), (0, 295, 310, 221), (85, 301, 311, 233), (41, 298, 312, 249), (268, 317, 331, 292), (272, 335, 341, 330, 290), (263, 313, 329, 289), (285, 327, 328, 287), (277, 322, 327, 285), (289, 329, 326, 282), (387, 367, 369, 388), (339, 318, 365, 370), (282, 326, 323, 279), (275, 321, 322, 277), (266, 316, 321, 275), (343, 346, 379, 376), (279, 323, 319, 270), (292, 331, 339, 345, 336), (270, 319, 317, 268), (290, 330, 316, 266), (340, 349, 382, 375), (263, 261, 295, 313), (287, 328, 294, 260), (344, 335, 272), (344, 333, 372, 377), (345, 339, 370, 378), (332, 53, 357, 371), (338, 340, 375, 374), (336, 345, 378, 368), (332, 342, 53), (338, 333, 89, 86), (334, 332, 371, 359), (333, 344, 272, 89), (353, 355, 351, 352), (361, 362, 372, 374), (352, 351, 362, 361), (351, 354, 363, 362), (357, 358, 360, 355), (362, 363, 377, 372), (355, 360, 354, 351), (384, 364, 367, 387), (385, 365, 366, 386), (386, 366, 364, 384), (368, 378, 370, 365, 385, 358), (376, 379, 380, 373, 353, 352), (373, 381, 359, 353), (359, 371, 357, 355, 353), (374, 375, 361), (375, 382, 376, 352, 361), (356, 383, 368, 358, 357), (337, 348, 381, 373), (324, 315, 364, 366), (348, 334, 359, 381), (53, 342, 356, 357), (333, 338, 374, 372), (360, 386, 384, 354), (358, 385, 386, 360), (354, 384, 387, 363), (388, 369, 389, 390), (387, 388, 392, 391), (392, 388, 393, 394), (394, 393, 395, 396), (393, 394, 398, 397), (446, 408, 402, 442), (442, 402, 406, 443), (445, 410, 404, 444), (444, 404, 400, 441), (407, 409, 403, 399), (410, 408, 400, 404), (406, 402, 408, 410), (401, 405, 409, 407), (443, 406, 410, 445), (441, 400, 408, 446), (422, 411, 416, 421), (418, 413, 415, 420), (419, 414, 411, 422), (420, 415, 414, 419), (417, 412, 413, 418), (421, 416, 412, 417), (427, 421, 417, 423), (423, 417, 418, 424), (426, 420, 419, 425), (425, 419, 422, 428), (424, 418, 420, 426), (428, 422, 421, 427), (399, 428, 427, 407), (405, 424, 426, 409), (403, 425, 428, 399), (409, 426, 425, 403), (401, 423, 424, 405), (407, 427, 423, 401), (440, 429, 434, 439), (436, 431, 433, 438), (437, 432, 429, 440), (438, 433, 432, 437), (435, 430, 431, 436), (439, 434, 430, 435), (416, 439, 435, 412), (412, 435, 436, 413), (415, 438, 437, 414), (414, 437, 440, 411), (413, 436, 438, 415), (411, 440, 439, 416), (429, 441, 446, 434), (431, 443, 445, 433), (432, 444, 441, 429), (433, 445, 444, 432), (430, 442, 443, 431), (434, 446, 442, 430), (447, 448, 450, 449), (449, 450, 452, 451), (451, 452, 454, 453), (453, 454, 456, 455), (455, 456, 458, 457), (457, 458, 460, 459), (459, 460, 462, 461), (461, 462, 464, 463), (463, 464, 466, 465), (465, 466, 468, 467), (467, 468, 470, 469), (469, 470, 472, 471), (471, 472, 474, 473), (473, 474, 476, 475), (475, 476, 478, 477), (477, 478, 480, 479), (479, 480, 482, 481), (481, 482, 484, 483), (483, 484, 486, 485), (485, 486, 488, 487), (487, 488, 490, 489), (489, 490, 492, 491), (491, 492, 494, 493), (493, 494, 496, 495), (495, 496, 498, 497), (497, 498, 500, 499), (499, 500, 502, 501), (501, 502, 504, 503), (503, 504, 506, 505), (505, 506, 508, 507), (450, 448, 510, 508, 506, 504, 502, 500, 498, 496, 494, 492, 490, 488, 486, 484, 482, 480, 478, 476, 474, 472, 470, 468, 466, 464, 462, 460, 458, 456, 454, 452), (507, 508, 510, 509), (509, 510, 448, 447), (447, 449, 451, 453, 455, 457, 459, 461, 463, 465, 467, 469, 471, 473, 475, 477, 479, 481, 483, 485, 487, 489, 491, 493, 495, 497, 499, 501, 503, 505, 507, 509), (511, 512, 514, 513), (513, 514, 516, 515), (515, 516, 518, 517), (517, 518, 520, 519), (519, 520, 522, 521), (521, 522, 524, 523), (523, 524, 526, 525), (525, 526, 528, 527), (527, 528, 530, 529), (529, 530, 532, 531), (531, 532, 534, 533), (533, 534, 536, 535), (535, 536, 538, 537), (537, 538, 540, 539), (539, 540, 542, 541), (541, 542, 544, 543), (543, 544, 546, 545), (545, 546, 548, 547), (547, 548, 550, 549), (549, 550, 552, 551), (551, 552, 554, 553), (553, 554, 556, 555), (555, 556, 558, 557), (557, 558, 560, 559), (559, 560, 562, 561), (561, 562, 564, 563), (563, 564, 566, 565), (565, 566, 568, 567), (567, 568, 570, 569), (569, 570, 572, 571), (514, 512, 574, 572, 570, 568, 566, 564, 562, 560, 558, 556, 554, 552, 550, 548, 546, 544, 542, 540, 538, 536, 534, 532, 530, 528, 526, 524, 522, 520, 518, 516), (571, 572, 574, 573), (573, 574, 512, 511), (511, 513, 515, 517, 519, 521, 523, 525, 527, 529, 531, 533, 535, 537, 539, 541, 543, 545, 547, 549, 551, 553, 555, 557, 559, 561, 563, 565, 567, 569, 571, 573), (606, 578, 582, 607), (654, 653, 761, 762), (608, 580, 576, 605), (583, 584, 579, 575), (577, 581, 584, 583), (607, 582, 647, 648), (605, 576, 705, 720, 719, 702), (613, 585, 706, 725, 710), (615, 587, 650, 656, 649), (616, 588, 585, 613), (629, 634, 750, 745), (614, 586, 587, 615), (599, 593, 589, 595), (595, 589, 590, 596), (598, 592, 591, 597), (597, 591, 594, 600), (596, 590, 592, 598), (600, 594, 593, 599), (575, 600, 599, 583), (581, 596, 598, 584), (579, 597, 600, 575), (584, 598, 597, 579), (577, 595, 596, 581), (583, 599, 595, 577), (626, 601, 704, 732, 731, 708), (624, 603, 645, 657, 658, 651), (625, 604, 601, 626), (652, 660, 768, 741), (623, 602, 603, 624), (601, 605, 702, 733, 704), (603, 607, 648, 655, 645), (604, 608, 605, 601), (642, 632, 748, 758), (602, 606, 607, 603), (617, 610, 611, 618), (620, 638, 630, 612, 619), (619, 612, 609, 622), (618, 611, 646, 660, 652), (622, 609, 711, 724, 621), (610, 614, 615, 611), (653, 651, 742, 761), (612, 616, 613, 609), (611, 615, 649, 659, 646), (609, 613, 710, 727, 726, 711), (594, 622, 621, 593), (590, 618, 652, 698, 620, 592), (591, 619, 622, 594), (592, 620, 619, 591), (589, 617, 618, 590), (593, 621, 728, 709, 617, 589), (586, 623, 624, 587), (660, 646, 738, 768), (588, 625, 626, 585), (587, 624, 651, 653, 654, 650), (585, 626, 708, 730, 729, 706), (633, 635, 634, 629, 604, 625), (630, 637, 636, 627, 616, 612), (641, 642, 758, 757), (631, 640, 639, 628, 580, 608), (632, 642, 641, 633, 625, 588), (627, 643, 632, 588, 616), (629, 644, 631, 608, 604), (646, 659, 767, 738), (633, 641, 757, 749), (659, 649, 739, 767), (640, 631, 747, 756), (651, 658, 766, 742), (639, 640, 756, 755), (620, 698, 769, 740), (656, 649, 686, 693), (620, 638, 675, 662), (645, 657, 694, 682), (628, 639, 676, 665), (657, 658, 695, 694), (639, 640, 677, 676), (658, 651, 688, 695), (640, 631, 668, 677), (649, 659, 696, 686), (633, 641, 678, 670), (659, 646, 683, 696), (641, 642, 679, 678), (646, 660, 697, 683), (651, 653, 690, 688), (642, 632, 669, 679), (660, 652, 689, 697), (629, 634, 671, 666), (653, 654, 691, 690), (632, 643, 680, 669), (634, 635, 672, 671), (654, 650, 687, 691), (643, 627, 664, 680), (635, 633, 670, 672), (648, 655, 692, 685), (631, 644, 681, 668), (627, 636, 673, 664), (655, 645, 682, 692), (644, 629, 666, 681), (622, 619, 661, 663), (636, 637, 674, 673), (647, 648, 685, 684), (637, 630, 667, 674), (650, 656, 693, 687), (638, 630, 667, 675), (658, 657, 765, 766), (709, 714, 701, 610, 617), (701, 715, 700, 614, 610), (700, 716, 703, 586, 614), (703, 718, 717, 712, 623, 586), (712, 722, 721, 699, 602, 623), (713, 707, 578, 606), (699, 723, 713, 606, 602), (632, 643, 759, 748), (634, 635, 751, 750), (650, 654, 762, 735), (643, 627, 743, 759), (635, 633, 749, 751), (655, 648, 737, 763), (631, 644, 760, 747), (627, 636, 752, 743), (645, 655, 763, 736), (644, 629, 745, 760), (636, 637, 753, 752), (648, 647, 734, 737), (637, 630, 746, 753), (656, 650, 735, 764), (630, 638, 754, 746), (649, 656, 764, 739), (638, 620, 740, 754), (657, 645, 736, 765), (698, 652, 741, 769), (628, 639, 755, 744), (705, 576, 770, 771), (578, 707, 773, 772)])
me_cube.polygons.foreach_set('material_index', [0, 0, 0, 0, 0, 0, 0, 0, 0, 0, 0, 0, 0, 0, 0, 0, 0, 0, 0, 0, 0, 0, 0, 0, 0, 0, 0, 0, 0, 0, 0, 0, 0, 0, 0, 0, 0, 0, 0, 0, 0, 0, 0, 0, 0, 0, 0, 0, 0, 0, 0, 0, 0, 0, 0, 0, 0, 0, 0, 0, 0, 0, 0, 0, 0, 0, 0, 0, 0, 0, 0, 0, 0, 0, 0, 0, 0, 0, 0, 0, 0, 0, 0, 0, 0, 0, 0, 0, 0, 0, 0, 0, 0, 0, 0, 0, 0, 0, 0, 0, 0, 0, 0, 0, 0, 0, 0, 0, 0, 0, 0, 0, 0, 0, 0, 0, 0, 0, 0, 0, 0, 0, 0, 0, 0, 0, 0, 0, 0, 0, 0, 0, 0, 0, 0, 0, 0, 0, 0, 0, 0, 0, 0, 0, 0, 0, 0, 0, 0, 0, 0, 0, 0, 0, 0, 0, 0, 0, 0, 0, 0, 0, 0, 0, 0, 0, 0, 0, 0, 0, 0, 0, 0, 0, 0, 0, 0, 0, 0, 0, 0, 0, 0, 0, 0, 0, 0, 0, 0, 0, 0, 0, 0, 0, 0, 0, 0, 0, 0, 0, 0, 0, 0, 0, 0, 0, 0, 0, 0, 0, 0, 0, 0, 0, 0, 0, 0, 0, 0, 0, 0, 0, 0, 0, 0, 0, 0, 0, 0, 0, 0, 0, 0, 0, 0, 0, 0, 0, 0, 0, 0, 0, 0, 0, 0, 0, 0, 0, 0, 0, 0, 0, 0, 0, 0, 0, 0, 0, 0, 0, 0, 0, 0, 0, 0, 0, 0, 0, 0, 0, 0, 0, 0, 0, 0, 0, 0, 0, 0, 0, 0, 0, 0, 0, 0, 0, 0, 0, 0, 0, 0, 0, 0, 0, 0, 0, 0, 0, 0, 0, 0, 0, 0, 0, 0, 0, 0, 0, 0, 0, 0, 0, 0, 0, 0, 0, 0, 0, 0, 0, 0, 0, 0, 0, 0, 0, 0, 0, 0, 0, 0, 0, 0, 0, 0, 0, 0, 0, 0, 0, 0, 0, 0, 0, 0, 0, 0, 0, 0, 0, 0, 0, 0, 0, 0, 0, 0, 0, 0, 0, 0, 0, 0, 0, 0, 0, 0, 0, 0, 0, 0, 0, 0, 0, 0, 0, 0, 0, 0, 0, 0, 0, 0, 0, 0, 0, 0, 0, 0, 0, 0, 0, 0, 0, 0, 0, 0, 0, 0, 0, 0, 0, 0, 0, 0, 0, 0, 0, 0, 0, 0, 0, 0, 0, 0, 0, 0, 0, 0, 0, 0, 0, 0, 0, 0, 0, 1, 1, 1, 1, 1, 1, 1, 1, 1, 1, 1, 1, 1, 1, 1, 1, 1, 1, 1, 1, 1, 1, 1, 1, 1, 1, 1, 1, 1, 1, 1, 1, 1, 1, 1, 1, 1, 1, 1, 1, 1, 1, 1, 1, 1, 1, 1, 1, 1, 1, 1, 1, 1, 1, 1, 1, 1, 1, 1, 1, 1, 1, 1, 1, 1, 1, 1, 1, 0, 0, 0, 0, 0, 0, 0, 0, 0, 0, 0, 0, 0, 0, 0, 0, 0, 0, 0, 0, 0, 0, 0, 0, 0, 0, 0, 0, 0, 0, 0, 0, 0, 0, 0, 0, 0, 0, 0, 0, 0, 0, 0, 0, 0, 0, 0, 0, 0, 0, 0, 0, 0, 0, 0, 0, 0, 0, 0, 0, 0, 0, 0, 0, 0, 0, 0, 0, 0, 0, 0, 0, 0, 0, 0, 0, 0, 0, 0, 0, 0, 0, 0, 0, 0, 0, 0, 0, 0, 0, 0, 0, 0, 0, 0, 0, 0, 0, 0, 0, 0, 0, 0, 0, 0, 0, 0, 0, 0, 0, 0, 0, 0, 0, 0, 0, 0, 0, 0, 0, 0, 0, 0, 0, 0, 0, 0, 0, 0, 0, 0, 0, 0])
_uv = me_cube.uv_layers.new(name='UVMap')
_uv.uv.foreach_set('vector', [0.8594, 0.7461, 0.875, 0.7461, 0.875, 0.75, 0.8594, 0.75, 0.375, 0.9844, 0.625, 0.9844, 0.625, 1.0, 0.375, 1.0, 0.375, 0.2461, 0.625, 0.2461, 0.625, 0.25, 0.375, 0.25, 0.3594, 0.7461, 0.375, 0.7461, 0.375, 0.75, 0.3594, 0.75, 0.375, 0.7461, 0.625, 0.7461, 0.625, 0.75, 0.375, 0.75, 0.375, 0.4844, 0.625, 0.4844, 0.625, 0.5, 0.375, 0.5, 0.375, 0.6094, 0.625, 0.6094, 0.625, 0.625, 0.375, 0.625, 0.3594, 0.6094, 0.375, 0.6094, 0.375, 0.625, 0.3594, 0.625, 0.375, 0.1094, 0.625, 0.1094, 0.625, 0.125, 0.375, 0.125, 0.8594, 0.6094, 0.875, 0.6094, 0.875, 0.625, 0.8594, 0.625, 0.6875, 0.6094, 0.75, 0.6094, 0.75, 0.625, 0.6875, 0.625, 0.1875, 0.6094, 0.2247, 0.6094, 0.2204, 0.6116, 0.2166, 0.6164, 0.2137, 0.625, 0.1875, 0.625, 0.375, 0.3125, 0.625, 0.3125, 0.625, 0.375, 0.375, 0.375, 0.1875, 0.7461, 0.25, 0.7461, 0.25, 0.75, 0.1875, 0.75, 0.375, 0.8125, 0.625, 0.8125, 0.625, 0.875, 0.375, 0.875, 0.6875, 0.7461, 0.75, 0.7461, 0.75, 0.75, 0.6875, 0.75, 0.6562, 0.7461, 0.6875, 0.7461, 0.6875, 0.75, 0.6562, 0.75, 0.375, 0.7812, 0.625, 0.7812, 0.625, 0.8125, 0.375, 0.8125, 0.6562, 0.6094, 0.6875, 0.6094, 0.6875, 0.625, 0.6562, 0.625, 0.3399, 0.5888, 0.3437, 0.5878, 0.3437, 0.5878, 0.3399, 0.5888, 0.375, 0.375, 0.625, 0.375, 0.625, 0.4375, 0.375, 0.4375, 0.25, 0.7461, 0.3125, 0.7461, 0.3125, 0.75, 0.25, 0.75, 0.1562, 0.7461, 0.1875, 0.7461, 0.1875, 0.75, 0.1562, 0.75, 0.375, 0.2812, 0.625, 0.2812, 0.625, 0.3125, 0.375, 0.3125, 0.1562, 0.6094, 0.1875, 0.6094, 0.1875, 0.625, 0.1562, 0.625, 0.75, 0.6094, 0.8125, 0.6094, 0.8125, 0.625, 0.75, 0.625, 0.375, 0.875, 0.625, 0.875, 0.625, 0.9375, 0.375, 0.9375, 0.75, 0.7461, 0.8125, 0.7461, 0.8125, 0.75, 0.75, 0.75, 0.75, 0.6719, 0.8125, 0.6719, 0.8125, 0.6875, 0.75, 0.6875, 0.1562, 0.6719, 0.1875, 0.6719, 0.1875, 0.6875, 0.1562, 0.6875, 0.25, 0.6719, 0.3125, 0.6719, 0.3125, 0.6875, 0.25, 0.6875, 0.6562, 0.6719, 0.6875, 0.6719, 0.6875, 0.6875, 0.6562, 0.6875, 0.6875, 0.6719, 0.75, 0.6719, 0.75, 0.6875, 0.6875, 0.6875, 0.1875, 0.6719, 0.25, 0.6719, 0.25, 0.6875, 0.1875, 0.6875, 0.375, 0.03125, 0.625, 0.03125, 0.625, 0.0625, 0.375, 0.0625, 0.375, 0.6719, 0.625, 0.6719, 0.625, 0.6875, 0.375, 0.6875, 0.3594, 0.6719, 0.375, 0.6719, 0.375, 0.6875, 0.3594, 0.6875, 0.8594, 0.6719, 0.875, 0.6719, 0.875, 0.6875, 0.8594, 0.6875, 0.75, 0.5312, 0.8125, 0.5312, 0.8125, 0.5625, 0.75, 0.5625, 0.1563, 0.5312, 0.1875, 0.5312, 0.1875, 0.5625, 0.1562, 0.5625, 0.25, 0.5312, 0.3125, 0.5312, 0.3125, 0.5625, 0.25, 0.5625, 0.6562, 0.5312, 0.6875, 0.5312, 0.6875, 0.5625, 0.6562, 0.5625, 0.1875, 0.5312, 0.25, 0.5312, 0.25, 0.5625, 0.1875, 0.5625, 0.6875, 0.5312, 0.75, 0.5312, 0.75, 0.5625, 0.6875, 0.5625, 0.8594, 0.5313, 0.875, 0.5312, 0.875, 0.5625, 0.8594, 0.5625, 0.3594, 0.5312, 0.375, 0.5313, 0.375, 0.5625, 0.3594, 0.5625, 0.375, 0.5313, 0.625, 0.5312, 0.625, 0.5625, 0.375, 0.5625, 0.375, 0.1719, 0.625, 0.1719, 0.625, 0.1875, 0.375, 0.1875, 0.375, 0.1406, 0.625, 0.1406, 0.625, 0.1562, 0.375, 0.1562, 0.75, 0.5781, 0.8125, 0.5781, 0.8125, 0.5937, 0.75, 0.5938, 0.1562, 0.5781, 0.1875, 0.5781, 0.1875, 0.5937, 0.1562, 0.5938, 0.25, 0.5781, 0.3125, 0.5781, 0.3125, 0.5934, 0.3094, 0.5938, 0.25, 0.5938, 0.6562, 0.5781, 0.6875, 0.5781, 0.6875, 0.5938, 0.6562, 0.5937, 0.1875, 0.5781, 0.25, 0.5781, 0.25, 0.5938, 0.1875, 0.5937, 0.6875, 0.5781, 0.75, 0.5781, 0.75, 0.5938, 0.6875, 0.5938, 0.8594, 0.5781, 0.875, 0.5781, 0.875, 0.5938, 0.8594, 0.5938, 0.3594, 0.5781, 0.375, 0.5781, 0.375, 0.5938, 0.3594, 0.5938, 0.3594, 0.583, 0.375, 0.5781, 0.625, 0.5781, 0.625, 0.5937, 0.375, 0.5938, 0.375, 0.5156, 0.625, 0.5156, 0.625, 0.5312, 0.375, 0.5313, 0.3594, 0.5156, 0.375, 0.5156, 0.375, 0.5313, 0.3594, 0.5312, 0.8594, 0.5156, 0.875, 0.5156, 0.875, 0.5312, 0.8594, 0.5313, 0.6875, 0.5156, 0.75, 0.5156, 0.75, 0.5312, 0.6875, 0.5312, 0.1875, 0.5156, 0.25, 0.5156, 0.25, 0.5312, 0.1875, 0.5312, 0.6562, 0.5156, 0.6875, 0.5156, 0.6875, 0.5312, 0.6562, 0.5312, 0.25, 0.5156, 0.3125, 0.5156, 0.3125, 0.5312, 0.25, 0.5312, 0.1562, 0.5156, 0.1875, 0.5156, 0.1875, 0.5312, 0.1563, 0.5312, 0.75, 0.5156, 0.8125, 0.5156, 0.8125, 0.5312, 0.75, 0.5312, 0.375, 0.1875, 0.625, 0.1875, 0.625, 0.2188, 0.375, 0.2188, 0.1406, 0.5156, 0.1562, 0.5156, 0.1563, 0.5312, 0.1406, 0.5313, 0.8125, 0.5156, 0.8438, 0.5156, 0.8438, 0.5312, 0.8125, 0.5312, 0.8125, 0.5781, 0.8437, 0.5781, 0.8438, 0.5938, 0.8125, 0.5937, 0.1406, 0.5781, 0.1562, 0.5781, 0.1562, 0.5938, 0.1406, 0.5938, 0.8125, 0.5312, 0.8438, 0.5312, 0.8438, 0.5625, 0.8125, 0.5625, 0.1406, 0.5313, 0.1563, 0.5312, 0.1562, 0.5625, 0.1406, 0.5625, 0.8125, 0.6719, 0.8437, 0.6719, 0.8437, 0.6875, 0.8125, 0.6875, 0.1406, 0.6719, 0.1562, 0.6719, 0.1562, 0.6875, 0.1406, 0.6875, 0.1406, 0.6094, 0.1562, 0.6094, 0.1562, 0.625, 0.1406, 0.625, 0.375, 0.2656, 0.625, 0.2656, 0.625, 0.2812, 0.375, 0.2812, 0.1406, 0.7461, 0.1562, 0.7461, 0.1562, 0.75, 0.1406, 0.75, 0.8125, 0.6094, 0.8438, 0.6094, 0.8437, 0.625, 0.8125, 0.625, 0.375, 0.9375, 0.625, 0.9375, 0.625, 0.9688, 0.375, 0.9688, 0.8125, 0.7461, 0.8438, 0.7461, 0.8438, 0.75, 0.8125, 0.75, 0.1406, 0.6406, 0.1562, 0.6406, 0.1562, 0.6562, 0.1406, 0.6562, 0.8125, 0.6406, 0.8437, 0.6406, 0.8438, 0.6562, 0.8125, 0.6562, 0.8594, 0.6406, 0.875, 0.6406, 0.875, 0.6562, 0.8594, 0.6562, 0.3594, 0.6406, 0.375, 0.6406, 0.375, 0.6562, 0.3594, 0.6562, 0.375, 0.6406, 0.625, 0.6406, 0.625, 0.6562, 0.375, 0.6562, 0.1875, 0.6406, 0.2304, 0.6406, 0.25, 0.645, 0.25, 0.6562, 0.1875, 0.6562, 0.6875, 0.6406, 0.75, 0.6406, 0.75, 0.6562, 0.6875, 0.6562, 0.6562, 0.6406, 0.6875, 0.6406, 0.6875, 0.6562, 0.6563, 0.6563, 0.2204, 0.6116, 0.2247, 0.6094, 0.2247, 0.6094, 0.2204, 0.6116, 0.1562, 0.6406, 0.1875, 0.6406, 0.1875, 0.6562, 0.1562, 0.6562, 0.75, 0.6406, 0.8125, 0.6406, 0.8125, 0.6562, 0.75, 0.6562, 0.375, 0.07813, 0.625, 0.07812, 0.625, 0.09375, 0.375, 0.09375, 0.8125, 0.6875, 0.8437, 0.6875, 0.8438, 0.7187, 0.8125, 0.7187, 0.1406, 0.6875, 0.1562, 0.6875, 0.1562, 0.7188, 0.1406, 0.7188, 0.375, 0.01562, 0.625, 0.01562, 0.625, 0.03125, 0.375, 0.03125, 0.75, 0.6875, 0.8125, 0.6875, 0.8125, 0.7187, 0.75, 0.7188, 0.1562, 0.6875, 0.1875, 0.6875, 0.1875, 0.7188, 0.1562, 0.7188, 0.25, 0.6875, 0.3125, 0.6875, 0.3125, 0.7188, 0.25, 0.7188, 0.6562, 0.6875, 0.6875, 0.6875, 0.6875, 0.7188, 0.6563, 0.7188, 0.6875, 0.6875, 0.75, 0.6875, 0.75, 0.7188, 0.6875, 0.7188, 0.1875, 0.6875, 0.25, 0.6875, 0.25, 0.7188, 0.1875, 0.7188, 0.375, 0.6875, 0.625, 0.6875, 0.625, 0.7188, 0.375, 0.7188, 0.3594, 0.6875, 0.375, 0.6875, 0.375, 0.7188, 0.3594, 0.7188, 0.8594, 0.6875, 0.875, 0.6875, 0.875, 0.7188, 0.8594, 0.7187, 0.375, 0.007812, 0.625, 0.007812, 0.625, 0.01562, 0.375, 0.01562, 0.8125, 0.7187, 0.8438, 0.7187, 0.8437, 0.7344, 0.8125, 0.7344, 0.1406, 0.7188, 0.1562, 0.7188, 0.1562, 0.7344, 0.1406, 0.7344, 0.75, 0.7188, 0.8125, 0.7187, 0.8125, 0.7344, 0.75, 0.7344, 0.1562, 0.7188, 0.1875, 0.7188, 0.1875, 0.7344, 0.1562, 0.7344, 0.25, 0.7188, 0.3125, 0.7188, 0.3125, 0.7344, 0.25, 0.7344, 0.6563, 0.7188, 0.6875, 0.7188, 0.6875, 0.7344, 0.6562, 0.7344, 0.6875, 0.7188, 0.75, 0.7188, 0.75, 0.7344, 0.6875, 0.7344, 0.1875, 0.7188, 0.25, 0.7188, 0.25, 0.7344, 0.1875, 0.7344, 0.375, 0.7188, 0.625, 0.7188, 0.625, 0.7344, 0.375, 0.7344, 0.3594, 0.7188, 0.375, 0.7188, 0.375, 0.7344, 0.3594, 0.7344, 0.8594, 0.7187, 0.875, 0.7188, 0.875, 0.7344, 0.8594, 0.7344, 0.8125, 0.5078, 0.8438, 0.5078, 0.8438, 0.5156, 0.8125, 0.5156, 0.1406, 0.5078, 0.1563, 0.5078, 0.1562, 0.5156, 0.1406, 0.5156, 0.75, 0.5078, 0.8125, 0.5078, 0.8125, 0.5156, 0.75, 0.5156, 0.1563, 0.5078, 0.1875, 0.5078, 0.1875, 0.5156, 0.1562, 0.5156, 0.25, 0.5078, 0.3125, 0.5078, 0.3125, 0.5156, 0.25, 0.5156, 0.6562, 0.5078, 0.6875, 0.5078, 0.6875, 0.5156, 0.6562, 0.5156, 0.1875, 0.5078, 0.25, 0.5078, 0.25, 0.5156, 0.1875, 0.5156, 0.6875, 0.5078, 0.75, 0.5078, 0.75, 0.5156, 0.6875, 0.5156, 0.8594, 0.5078, 0.875, 0.5078, 0.875, 0.5156, 0.8594, 0.5156, 0.3594, 0.5078, 0.375, 0.5078, 0.375, 0.5156, 0.3594, 0.5156, 0.375, 0.5078, 0.625, 0.5078, 0.625, 0.5156, 0.375, 0.5156, 0.375, 0.2188, 0.625, 0.2188, 0.625, 0.2344, 0.375, 0.2344, 0.8438, 0.5078, 0.8594, 0.5078, 0.8594, 0.5156, 0.8438, 0.5156, 0.125, 0.5078, 0.1406, 0.5078, 0.1406, 0.5156, 0.125, 0.5156, 0.8438, 0.7187, 0.8594, 0.7187, 0.8594, 0.7344, 0.8437, 0.7344, 0.125, 0.7188, 0.1406, 0.7188, 0.1406, 0.7344, 0.125, 0.7344, 0.8437, 0.6875, 0.8594, 0.6875, 0.8594, 0.7187, 0.8438, 0.7187, 0.125, 0.6875, 0.1406, 0.6875, 0.1406, 0.7188, 0.125, 0.7188, 0.8437, 0.6406, 0.8594, 0.6406, 0.8594, 0.6562, 0.8438, 0.6562, 0.125, 0.6406, 0.1406, 0.6406, 0.1406, 0.6562, 0.125, 0.6562, 0.125, 0.7461, 0.1406, 0.7461, 0.1406, 0.75, 0.125, 0.75, 0.375, 0.25, 0.625, 0.25, 0.625, 0.2656, 0.375, 0.2656, 0.125, 0.6094, 0.1406, 0.6094, 0.1406, 0.625, 0.125, 0.625, 0.125, 0.6719, 0.1406, 0.6719, 0.1406, 0.6875, 0.125, 0.6875, 0.125, 0.5312, 0.1406, 0.5313, 0.1406, 0.5625, 0.125, 0.5625, 0.125, 0.5781, 0.1406, 0.5781, 0.1406, 0.5938, 0.125, 0.5938, 0.125, 0.5156, 0.1406, 0.5156, 0.1406, 0.5313, 0.125, 0.5312, 0.8438, 0.5156, 0.8594, 0.5156, 0.8594, 0.5313, 0.8438, 0.5312, 0.8437, 0.5781, 0.8594, 0.5781, 0.8594, 0.5938, 0.8438, 0.5938, 0.8438, 0.5312, 0.8594, 0.5313, 0.8594, 0.5625, 0.8438, 0.5625, 0.8437, 0.6719, 0.8594, 0.6719, 0.8594, 0.6875, 0.8437, 0.6875, 0.8438, 0.6094, 0.8594, 0.6094, 0.8594, 0.625, 0.8437, 0.625, 0.375, 0.9688, 0.625, 0.9688, 0.625, 0.9844, 0.375, 0.9844, 0.8438, 0.7461, 0.8594, 0.7461, 0.8594, 0.75, 0.8438, 0.75, 0.8438, 0.5938, 0.8594, 0.5938, 0.8594, 0.6094, 0.8438, 0.6094, 0.125, 0.5938, 0.1406, 0.5938, 0.1406, 0.6094, 0.125, 0.6094, 0.8125, 0.5937, 0.8438, 0.5938, 0.8438, 0.6094, 0.8125, 0.6094, 0.1406, 0.5938, 0.1562, 0.5938, 0.1562, 0.6094, 0.1406, 0.6094, 0.375, 0.125, 0.625, 0.125, 0.625, 0.1406, 0.375, 0.1406, 0.75, 0.5938, 0.8125, 0.5937, 0.8125, 0.6094, 0.75, 0.6094, 0.1562, 0.5938, 0.1875, 0.5937, 0.1875, 0.6094, 0.1562, 0.6094, 0.25, 0.5938, 0.3094, 0.5938, 0.25, 0.6012, 0.6562, 0.5937, 0.6875, 0.5938, 0.6875, 0.6094, 0.6562, 0.6094, 0.1875, 0.5937, 0.25, 0.5938, 0.25, 0.6012, 0.2315, 0.6058, 0.2247, 0.6094, 0.1875, 0.6094, 0.6875, 0.5938, 0.75, 0.5938, 0.75, 0.6094, 0.6875, 0.6094, 0.8594, 0.5938, 0.875, 0.5938, 0.875, 0.6094, 0.8594, 0.6094, 0.3594, 0.5938, 0.375, 0.5938, 0.375, 0.6094, 0.3594, 0.6094, 0.375, 0.5938, 0.625, 0.5937, 0.625, 0.6094, 0.375, 0.6094, 0.125, 0.625, 0.1406, 0.625, 0.1406, 0.6406, 0.125, 0.6406, 0.8437, 0.625, 0.8594, 0.625, 0.8594, 0.6406, 0.8437, 0.6406, 0.75, 0.625, 0.8125, 0.625, 0.8125, 0.6406, 0.75, 0.6406, 0.1562, 0.625, 0.1875, 0.625, 0.1875, 0.6406, 0.1562, 0.6406, 0.3594, 0.5938, 0.3594, 0.6094, 0.3594, 0.6094, 0.3594, 0.5938, 0.6562, 0.625, 0.6875, 0.625, 0.6875, 0.6406, 0.6562, 0.6406, 0.6875, 0.625, 0.75, 0.625, 0.75, 0.6406, 0.6875, 0.6406, 0.1875, 0.625, 0.2137, 0.625, 0.216, 0.6317, 0.2304, 0.6406, 0.1875, 0.6406, 0.375, 0.625, 0.625, 0.625, 0.625, 0.6406, 0.375, 0.6406, 0.3594, 0.625, 0.375, 0.625, 0.375, 0.6406, 0.3594, 0.6406, 0.8594, 0.625, 0.875, 0.625, 0.875, 0.6406, 0.8594, 0.6406, 0.8125, 0.625, 0.8437, 0.625, 0.8437, 0.6406, 0.8125, 0.6406, 0.1406, 0.625, 0.1562, 0.625, 0.1562, 0.6406, 0.1406, 0.6406, 0.375, 0.09375, 0.625, 0.09375, 0.625, 0.1094, 0.375, 0.1094, 0.125, 0.5039, 0.1406, 0.5039, 0.1406, 0.5078, 0.125, 0.5078, 0.8438, 0.5039, 0.8594, 0.5039, 0.8594, 0.5078, 0.8438, 0.5078, 0.375, 0.5039, 0.625, 0.5039, 0.625, 0.5078, 0.375, 0.5078, 0.3594, 0.5039, 0.375, 0.5039, 0.375, 0.5078, 0.3594, 0.5078, 0.8594, 0.5039, 0.875, 0.5039, 0.875, 0.5078, 0.8594, 0.5078, 0.6875, 0.5039, 0.75, 0.5039, 0.75, 0.5078, 0.6875, 0.5078, 0.1875, 0.5039, 0.25, 0.5039, 0.25, 0.5078, 0.1875, 0.5078, 0.6562, 0.5039, 0.6875, 0.5039, 0.6875, 0.5078, 0.6562, 0.5078, 0.25, 0.5039, 0.3125, 0.5039, 0.3125, 0.5078, 0.25, 0.5078, 0.1562, 0.5039, 0.1875, 0.5039, 0.1875, 0.5078, 0.1563, 0.5078, 0.75, 0.5039, 0.8125, 0.5039, 0.8125, 0.5078, 0.75, 0.5078, 0.1406, 0.5039, 0.1562, 0.5039, 0.1563, 0.5078, 0.1406, 0.5078, 0.8125, 0.5039, 0.8438, 0.5039, 0.8438, 0.5078, 0.8125, 0.5078, 0.375, 0.2344, 0.625, 0.2344, 0.625, 0.2422, 0.375, 0.2422, 0.8437, 0.7344, 0.8594, 0.7344, 0.8594, 0.7422, 0.8438, 0.7422, 0.125, 0.7344, 0.1406, 0.7344, 0.1406, 0.7422, 0.125, 0.7422, 0.375, 0.003906, 0.625, 0.003906, 0.625, 0.007812, 0.375, 0.007812, 0.8125, 0.7344, 0.8437, 0.7344, 0.8438, 0.7422, 0.8125, 0.7422, 0.1406, 0.7344, 0.1562, 0.7344, 0.1562, 0.7422, 0.1406, 0.7422, 0.75, 0.7344, 0.8125, 0.7344, 0.8125, 0.7422, 0.75, 0.7422, 0.1562, 0.7344, 0.1875, 0.7344, 0.1875, 0.7422, 0.1562, 0.7422, 0.25, 0.7344, 0.3125, 0.7344, 0.3125, 0.7422, 0.25, 0.7422, 0.6562, 0.7344, 0.6875, 0.7344, 0.6875, 0.7422, 0.6562, 0.7422, 0.6875, 0.7344, 0.75, 0.7344, 0.75, 0.7422, 0.6875, 0.7422, 0.1875, 0.7344, 0.25, 0.7344, 0.25, 0.7422, 0.1875, 0.7422, 0.375, 0.7344, 0.625, 0.7344, 0.625, 0.7422, 0.375, 0.7422, 0.3594, 0.7344, 0.375, 0.7344, 0.375, 0.7422, 0.3594, 0.7422, 0.8594, 0.7344, 0.875, 0.7344, 0.875, 0.7422, 0.8594, 0.7422, 0.375, 0.0, 0.625, 0.0, 0.625, 0.003906, 0.375, 0.003906, 0.8438, 0.7422, 0.8594, 0.7422, 0.8594, 0.7461, 0.8438, 0.7461, 0.125, 0.7422, 0.1406, 0.7422, 0.1406, 0.7461, 0.125, 0.7461, 0.8125, 0.7422, 0.8438, 0.7422, 0.8438, 0.7461, 0.8125, 0.7461, 0.1406, 0.7422, 0.1562, 0.7422, 0.1562, 0.7461, 0.1406, 0.7461, 0.75, 0.7422, 0.8125, 0.7422, 0.8125, 0.7461, 0.75, 0.7461, 0.1562, 0.7422, 0.1875, 0.7422, 0.1875, 0.7461, 0.1562, 0.7461, 0.25, 0.7422, 0.3125, 0.7422, 0.3125, 0.7461, 0.25, 0.7461, 0.6562, 0.7422, 0.6875, 0.7422, 0.6875, 0.7461, 0.6562, 0.7461, 0.6875, 0.7422, 0.75, 0.7422, 0.75, 0.7461, 0.6875, 0.7461, 0.1875, 0.7422, 0.25, 0.7422, 0.25, 0.7461, 0.1875, 0.7461, 0.375, 0.7422, 0.625, 0.7422, 0.625, 0.7461, 0.375, 0.7461, 0.3594, 0.7422, 0.375, 0.7422, 0.375, 0.7461, 0.3594, 0.7461, 0.8594, 0.7422, 0.875, 0.7422, 0.875, 0.7461, 0.8594, 0.7461, 0.8125, 0.5, 0.8438, 0.5, 0.8438, 0.5039, 0.8125, 0.5039, 0.1406, 0.5, 0.1562, 0.5, 0.1562, 0.5039, 0.1406, 0.5039, 0.75, 0.5, 0.8125, 0.5, 0.8125, 0.5039, 0.75, 0.5039, 0.1562, 0.5, 0.1875, 0.5, 0.1875, 0.5039, 0.1562, 0.5039, 0.25, 0.5, 0.3125, 0.5, 0.3125, 0.5039, 0.25, 0.5039, 0.6562, 0.5, 0.6875, 0.5, 0.6875, 0.5039, 0.6562, 0.5039, 0.1875, 0.5, 0.25, 0.5, 0.25, 0.5039, 0.1875, 0.5039, 0.6875, 0.5, 0.75, 0.5, 0.75, 0.5039, 0.6875, 0.5039, 0.8594, 0.5, 0.875, 0.5, 0.875, 0.5039, 0.8594, 0.5039, 0.3594, 0.5, 0.375, 0.5, 0.375, 0.5039, 0.3594, 0.5039, 0.375, 0.5, 0.625, 0.5, 0.625, 0.5039, 0.375, 0.5039, 0.8438, 0.5, 0.8594, 0.5, 0.8594, 0.5039, 0.8438, 0.5039, 0.125, 0.5, 0.1406, 0.5, 0.1406, 0.5039, 0.125, 0.5039, 0.375, 0.2422, 0.625, 0.2422, 0.625, 0.2461, 0.375, 0.2461, 0.8438, 0.6562, 0.8594, 0.6562, 0.8594, 0.6719, 0.8437, 0.6719, 0.125, 0.6562, 0.1406, 0.6562, 0.1406, 0.6719, 0.125, 0.6719, 0.375, 0.0625, 0.625, 0.0625, 0.625, 0.07812, 0.375, 0.07813, 0.1406, 0.6562, 0.1562, 0.6562, 0.1562, 0.6719, 0.1406, 0.6719, 0.8125, 0.6562, 0.8438, 0.6562, 0.8437, 0.6719, 0.8125, 0.6719, 0.8594, 0.6562, 0.875, 0.6562, 0.875, 0.6719, 0.8594, 0.6719, 0.3594, 0.6562, 0.375, 0.6562, 0.375, 0.6719, 0.3594, 0.6719, 0.3594, 0.66, 0.375, 0.6562, 0.625, 0.6562, 0.625, 0.6719, 0.375, 0.6719, 0.1875, 0.6562, 0.25, 0.6562, 0.25, 0.6719, 0.1875, 0.6719, 0.6875, 0.6562, 0.75, 0.6562, 0.75, 0.6719, 0.6875, 0.6719, 0.6563, 0.6563, 0.6875, 0.6562, 0.6875, 0.6719, 0.6562, 0.6719, 0.25, 0.6562, 0.3125, 0.6562, 0.3125, 0.6719, 0.25, 0.6719, 0.1562, 0.6562, 0.1875, 0.6562, 0.1875, 0.6719, 0.1562, 0.6719, 0.75, 0.6562, 0.8125, 0.6562, 0.8125, 0.6719, 0.75, 0.6719, 0.8438, 0.5625, 0.8594, 0.5625, 0.8594, 0.5781, 0.8437, 0.5781, 0.125, 0.5625, 0.1406, 0.5625, 0.1406, 0.5781, 0.125, 0.5781, 0.1406, 0.5625, 0.1562, 0.5625, 0.1562, 0.5781, 0.1406, 0.5781, 0.8125, 0.5625, 0.8438, 0.5625, 0.8437, 0.5781, 0.8125, 0.5781, 0.375, 0.5625, 0.625, 0.5625, 0.625, 0.5781, 0.375, 0.5781, 0.3594, 0.5625, 0.375, 0.5625, 0.375, 0.5781, 0.3594, 0.5781, 0.8594, 0.5625, 0.875, 0.5625, 0.875, 0.5781, 0.8594, 0.5781, 0.6875, 0.5625, 0.75, 0.5625, 0.75, 0.5781, 0.6875, 0.5781, 0.1875, 0.5625, 0.25, 0.5625, 0.25, 0.5781, 0.1875, 0.5781, 0.6562, 0.5625, 0.6875, 0.5625, 0.6875, 0.5781, 0.6562, 0.5781, 0.25, 0.5625, 0.3125, 0.5625, 0.3125, 0.5781, 0.25, 0.5781, 0.1562, 0.5625, 0.1875, 0.5625, 0.1875, 0.5781, 0.1562, 0.5781, 0.75, 0.5625, 0.8125, 0.5625, 0.8125, 0.5781, 0.75, 0.5781, 0.375, 0.1562, 0.625, 0.1562, 0.625, 0.1719, 0.375, 0.1719, 0.6406, 0.5625, 0.6562, 0.5625, 0.6562, 0.5781, 0.6406, 0.5781, 0.3125, 0.5625, 0.3438, 0.5625, 0.3437, 0.5781, 0.3125, 0.5781, 0.6406, 0.6562, 0.6563, 0.6563, 0.6562, 0.6719, 0.6406, 0.6719, 0.3125, 0.6562, 0.3438, 0.6563, 0.3438, 0.6719, 0.3125, 0.6719, 0.3125, 0.5, 0.3438, 0.5, 0.3438, 0.5039, 0.3125, 0.5039, 0.6406, 0.5, 0.6562, 0.5, 0.6562, 0.5039, 0.6406, 0.5039, 0.3125, 0.7422, 0.3438, 0.7422, 0.3437, 0.7461, 0.3125, 0.7461, 0.6406, 0.7422, 0.6562, 0.7422, 0.6562, 0.7461, 0.6406, 0.7461, 0.3125, 0.7344, 0.3438, 0.7344, 0.3438, 0.7422, 0.3125, 0.7422, 0.6406, 0.7344, 0.6562, 0.7344, 0.6562, 0.7422, 0.6406, 0.7422, 0.6406, 0.5039, 0.6562, 0.5039, 0.6562, 0.5078, 0.6406, 0.5078, 0.3125, 0.5039, 0.3438, 0.5039, 0.3438, 0.5078, 0.3125, 0.5078, 0.3125, 0.5934, 0.3399, 0.5888, 0.3399, 0.5888, 0.3125, 0.5934, 0.6406, 0.625, 0.6562, 0.625, 0.6562, 0.6406, 0.6406, 0.6406, 0.2166, 0.6164, 0.2204, 0.6116, 0.2204, 0.6116, 0.2166, 0.6164, 0.6406, 0.5937, 0.6562, 0.5937, 0.6562, 0.6094, 0.6406, 0.6094, 0.3125, 0.5078, 0.3438, 0.5078, 0.3438, 0.5156, 0.3125, 0.5156, 0.6406, 0.5078, 0.6562, 0.5078, 0.6562, 0.5156, 0.6406, 0.5156, 0.3125, 0.7188, 0.3437, 0.7187, 0.3438, 0.7344, 0.3125, 0.7344, 0.6406, 0.7188, 0.6563, 0.7188, 0.6562, 0.7344, 0.6406, 0.7344, 0.3125, 0.6875, 0.3438, 0.6875, 0.3437, 0.7187, 0.3125, 0.7188, 0.6406, 0.6875, 0.6562, 0.6875, 0.6563, 0.7188, 0.6406, 0.7188, 0.6406, 0.6406, 0.6562, 0.6406, 0.6563, 0.6563, 0.6406, 0.6562, 0.3594, 0.625, 0.3594, 0.6406, 0.3594, 0.6406, 0.3594, 0.625, 0.6406, 0.5156, 0.6562, 0.5156, 0.6562, 0.5312, 0.6406, 0.5312, 0.3125, 0.5156, 0.3438, 0.5156, 0.3437, 0.5312, 0.3125, 0.5312, 0.3125, 0.5781, 0.3437, 0.5781, 0.3437, 0.5878, 0.3399, 0.5888, 0.3125, 0.5934, 0.6406, 0.5781, 0.6562, 0.5781, 0.6562, 0.5937, 0.6406, 0.5937, 0.3125, 0.5312, 0.3437, 0.5312, 0.3438, 0.5625, 0.3125, 0.5625, 0.6406, 0.5312, 0.6562, 0.5312, 0.6562, 0.5625, 0.6406, 0.5625, 0.3125, 0.6719, 0.3438, 0.6719, 0.3438, 0.6875, 0.3125, 0.6875, 0.6406, 0.6719, 0.6562, 0.6719, 0.6562, 0.6875, 0.6406, 0.6875, 0.6406, 0.6094, 0.6562, 0.6094, 0.6562, 0.625, 0.6406, 0.625, 0.375, 0.7656, 0.625, 0.7656, 0.625, 0.7812, 0.375, 0.7812, 0.6406, 0.7461, 0.6562, 0.7461, 0.6562, 0.75, 0.6406, 0.75, 0.216, 0.6317, 0.2137, 0.625, 0.2137, 0.625, 0.216, 0.6317, 0.375, 0.4375, 0.625, 0.4375, 0.625, 0.4688, 0.375, 0.4688, 0.3125, 0.7461, 0.3437, 0.7461, 0.3438, 0.75, 0.3125, 0.75, 0.625, 0.7461, 0.6406, 0.7461, 0.6406, 0.75, 0.625, 0.75, 0.375, 0.75, 0.625, 0.75, 0.625, 0.7656, 0.375, 0.7656, 0.625, 0.6094, 0.6406, 0.6094, 0.6406, 0.625, 0.625, 0.625, 0.625, 0.6719, 0.6406, 0.6719, 0.6406, 0.6875, 0.625, 0.6875, 0.625, 0.5312, 0.6406, 0.5312, 0.6406, 0.5625, 0.625, 0.5625, 0.625, 0.5781, 0.6406, 0.5781, 0.6406, 0.5937, 0.625, 0.5937, 0.625, 0.5156, 0.6406, 0.5156, 0.6406, 0.5312, 0.625, 0.5312, 0.625, 0.6406, 0.6406, 0.6406, 0.6406, 0.6562, 0.625, 0.6562, 0.625, 0.6875, 0.6406, 0.6875, 0.6406, 0.7188, 0.625, 0.7188, 0.625, 0.7188, 0.6406, 0.7188, 0.6406, 0.7344, 0.625, 0.7344, 0.625, 0.5078, 0.6406, 0.5078, 0.6406, 0.5156, 0.625, 0.5156, 0.625, 0.5937, 0.6406, 0.5937, 0.6406, 0.6094, 0.625, 0.6094, 0.625, 0.625, 0.6406, 0.625, 0.6406, 0.6406, 0.625, 0.6406, 0.625, 0.5039, 0.6406, 0.5039, 0.6406, 0.5078, 0.625, 0.5078, 0.625, 0.7344, 0.6406, 0.7344, 0.6406, 0.7422, 0.625, 0.7422, 0.625, 0.7422, 0.6406, 0.7422, 0.6406, 0.7461, 0.625, 0.7461, 0.625, 0.5, 0.6406, 0.5, 0.6406, 0.5039, 0.625, 0.5039, 0.625, 0.6562, 0.6406, 0.6562, 0.6406, 0.6719, 0.625, 0.6719, 0.625, 0.5625, 0.6406, 0.5625, 0.6406, 0.5781, 0.625, 0.5781, 0.3438, 0.5625, 0.3594, 0.5625, 0.3594, 0.5781, 0.3437, 0.5781, 0.3438, 0.6563, 0.3511, 0.6562, 0.3594, 0.66, 0.3594, 0.6719, 0.3438, 0.6719, 0.3438, 0.5, 0.3594, 0.5, 0.3594, 0.5039, 0.3438, 0.5039, 0.3438, 0.7422, 0.3594, 0.7422, 0.3594, 0.7461, 0.3437, 0.7461, 0.3438, 0.7344, 0.3594, 0.7344, 0.3594, 0.7422, 0.3438, 0.7422, 0.3438, 0.5039, 0.3594, 0.5039, 0.3594, 0.5078, 0.3438, 0.5078, 0.3516, 0.6406, 0.3594, 0.6406, 0.3594, 0.6406, 0.3516, 0.6406, 0.3594, 0.583, 0.3594, 0.5938, 0.3594, 0.5938, 0.3594, 0.583, 0.3438, 0.5078, 0.3594, 0.5078, 0.3594, 0.5156, 0.3438, 0.5156, 0.3437, 0.7187, 0.3594, 0.7188, 0.3594, 0.7344, 0.3438, 0.7344, 0.3438, 0.6875, 0.3594, 0.6875, 0.3594, 0.7188, 0.3437, 0.7187, 0.2137, 0.625, 0.2166, 0.6164, 0.2166, 0.6164, 0.2137, 0.625, 0.3438, 0.5156, 0.3594, 0.5156, 0.3594, 0.5312, 0.3437, 0.5312, 0.3437, 0.5781, 0.3594, 0.5781, 0.3594, 0.583, 0.3519, 0.5857, 0.3437, 0.5878, 0.3437, 0.5312, 0.3594, 0.5312, 0.3594, 0.5625, 0.3438, 0.5625, 0.3438, 0.6719, 0.3594, 0.6719, 0.3594, 0.6875, 0.3438, 0.6875, 0.2304, 0.6406, 0.216, 0.6317, 0.216, 0.6317, 0.2304, 0.6406, 0.375, 0.4688, 0.625, 0.4688, 0.625, 0.4844, 0.375, 0.4844, 0.3437, 0.7461, 0.3594, 0.7461, 0.3594, 0.75, 0.3438, 0.75, 0.3438, 0.6527, 0.3511, 0.6562, 0.3438, 0.6563, 0.3438, 0.6527, 0.3125, 0.6503, 0.3125, 0.6503, 0.3438, 0.6527, 0.3519, 0.5857, 0.3594, 0.583, 0.3594, 0.583, 0.3519, 0.5857, 0.3094, 0.5938, 0.3125, 0.5938, 0.3125, 0.5938, 0.3094, 0.5938, 0.25, 0.645, 0.2304, 0.6406, 0.2304, 0.6406, 0.25, 0.645, 0.3437, 0.5878, 0.3519, 0.5857, 0.3519, 0.5857, 0.3437, 0.5878, 0.3094, 0.5938, 0.3125, 0.5934, 0.3125, 0.5938, 0.25, 0.645, 0.3125, 0.6503, 0.3125, 0.6562, 0.25, 0.6562, 0.25, 0.6012, 0.3094, 0.5938, 0.3094, 0.5938, 0.25, 0.6012, 0.3125, 0.6503, 0.3438, 0.6527, 0.3438, 0.6563, 0.3125, 0.6562, 0.25, 0.6094, 0.3125, 0.6094, 0.3125, 0.625, 0.25, 0.625, 0.25, 0.6406, 0.3125, 0.6406, 0.3125, 0.6503, 0.25, 0.645, 0.25, 0.625, 0.3125, 0.625, 0.3125, 0.6406, 0.25, 0.6406, 0.3125, 0.625, 0.3438, 0.625, 0.3437, 0.6406, 0.3125, 0.6406, 0.3125, 0.5938, 0.3438, 0.5938, 0.3438, 0.6094, 0.3125, 0.6094, 0.3125, 0.6406, 0.3437, 0.6406, 0.3438, 0.6527, 0.3125, 0.6503, 0.3125, 0.6094, 0.3438, 0.6094, 0.3438, 0.625, 0.3125, 0.625, 0.3516, 0.625, 0.3594, 0.625, 0.3594, 0.6406, 0.3516, 0.6406, 0.3516, 0.5938, 0.3594, 0.5938, 0.3594, 0.6094, 0.3516, 0.6094, 0.3516, 0.6094, 0.3594, 0.6094, 0.3594, 0.625, 0.3516, 0.625, 0.3437, 0.5878, 0.3519, 0.5857, 0.3594, 0.583, 0.3594, 0.5938, 0.3516, 0.5938, 0.3438, 0.5938, 0.2137, 0.625, 0.2166, 0.6164, 0.2204, 0.6116, 0.2247, 0.6094, 0.25, 0.6094, 0.25, 0.625, 0.2247, 0.6094, 0.2315, 0.6058, 0.25, 0.6012, 0.25, 0.6094, 0.25, 0.6012, 0.3094, 0.5938, 0.3125, 0.5938, 0.3125, 0.6094, 0.25, 0.6094, 0.25, 0.645, 0.2304, 0.6406, 0.25, 0.6406, 0.2304, 0.6406, 0.216, 0.6317, 0.2137, 0.625, 0.25, 0.625, 0.25, 0.6406, 0.3125, 0.5934, 0.3399, 0.5888, 0.3437, 0.5878, 0.3438, 0.5938, 0.3125, 0.5938, 0.2247, 0.6094, 0.2315, 0.6058, 0.2315, 0.6058, 0.2247, 0.6094, 0.3594, 0.6094, 0.3594, 0.625, 0.3594, 0.625, 0.3594, 0.6094, 0.2315, 0.6058, 0.25, 0.6012, 0.25, 0.6012, 0.2315, 0.6058, 0.3125, 0.5938, 0.3125, 0.5934, 0.3125, 0.5934, 0.3125, 0.5938, 0.3125, 0.6503, 0.25, 0.645, 0.25, 0.645, 0.3125, 0.6503, 0.3438, 0.6094, 0.3516, 0.6094, 0.3516, 0.625, 0.3438, 0.625, 0.3438, 0.5938, 0.3516, 0.5938, 0.3516, 0.6094, 0.3438, 0.6094, 0.3438, 0.625, 0.3516, 0.625, 0.3516, 0.6406, 0.3437, 0.6406, 0.3516, 0.6406, 0.3594, 0.6406, 0.3594, 0.6406, 0.3516, 0.6406, 0.3516, 0.6406, 0.3516, 0.6406, 0.3516, 0.6406, 0.3516, 0.6406, 0.3516, 0.6406, 0.3516, 0.6406, 0.3516, 0.6406, 0.3516, 0.6406, 0.3516, 0.6406, 0.3516, 0.6406, 0.3516, 0.6406, 0.3516, 0.6406, 0.3516, 0.6406, 0.3516, 0.6406, 0.3516, 0.6406, 0.3516, 0.6406, 0.5938, 0.125, 0.625, 0.125, 0.625, 0.25, 0.5938, 0.25, 0.5938, 0.25, 0.625, 0.25, 0.625, 0.5, 0.5938, 0.5, 0.5937, 0.625, 0.625, 0.625, 0.625, 0.75, 0.5938, 0.75, 0.5938, 0.75, 0.625, 0.75, 0.625, 1.0, 0.5938, 1.0, 0.125, 0.625, 0.375, 0.625, 0.375, 0.75, 0.125, 0.75, 0.625, 0.625, 0.875, 0.625, 0.875, 0.75, 0.625, 0.75, 0.625, 0.5, 0.875, 0.5, 0.875, 0.625, 0.625, 0.625, 0.125, 0.5, 0.375, 0.5, 0.375, 0.625, 0.125, 0.625, 0.5938, 0.5, 0.625, 0.5, 0.625, 0.625, 0.5937, 0.625, 0.5938, 0.0, 0.625, 0.0, 0.625, 0.125, 0.5938, 0.125, 0.4375, 0.0, 0.5, 0.0, 0.5, 0.125, 0.4375, 0.125, 0.4375, 0.5, 0.5, 0.5, 0.5, 0.625, 0.4375, 0.625, 0.4375, 0.75, 0.5, 0.75, 0.5, 1.0, 0.4375, 1.0, 0.4375, 0.625, 0.5, 0.625, 0.5, 0.75, 0.4375, 0.75, 0.4375, 0.25, 0.5, 0.25, 0.5, 0.5, 0.4375, 0.5, 0.4375, 0.125, 0.5, 0.125, 0.5, 0.25, 0.4375, 0.25, 0.4062, 0.125, 0.4375, 0.125, 0.4375, 0.25, 0.4062, 0.25, 0.4062, 0.25, 0.4375, 0.25, 0.4375, 0.5, 0.4062, 0.5, 0.4062, 0.625, 0.4375, 0.625, 0.4375, 0.75, 0.4062, 0.75, 0.4062, 0.75, 0.4375, 0.75, 0.4375, 1.0, 0.4062, 1.0, 0.4062, 0.5, 0.4375, 0.5, 0.4375, 0.625, 0.4062, 0.625, 0.4062, 0.0, 0.4375, 0.0, 0.4375, 0.125, 0.4062, 0.125, 0.375, 0.0, 0.4062, 0.0, 0.4062, 0.125, 0.375, 0.125, 0.375, 0.5, 0.4062, 0.5, 0.4062, 0.625, 0.375, 0.625, 0.375, 0.75, 0.4062, 0.75, 0.4062, 1.0, 0.375, 1.0, 0.375, 0.625, 0.4062, 0.625, 0.4062, 0.75, 0.375, 0.75, 0.375, 0.25, 0.4062, 0.25, 0.4062, 0.5, 0.375, 0.5, 0.375, 0.125, 0.4062, 0.125, 0.4062, 0.25, 0.375, 0.25, 0.5312, 0.0, 0.5625, 0.0, 0.5625, 0.125, 0.5312, 0.125, 0.5312, 0.5, 0.5625, 0.5, 0.5625, 0.625, 0.5312, 0.625, 0.5312, 0.75, 0.5625, 0.75, 0.5625, 1.0, 0.5312, 1.0, 0.5312, 0.625, 0.5625, 0.625, 0.5625, 0.75, 0.5312, 0.75, 0.5312, 0.25, 0.5625, 0.25, 0.5625, 0.5, 0.5312, 0.5, 0.5312, 0.125, 0.5625, 0.125, 0.5625, 0.25, 0.5312, 0.25, 0.5, 0.125, 0.5312, 0.125, 0.5312, 0.25, 0.5, 0.25, 0.5, 0.25, 0.5312, 0.25, 0.5312, 0.5, 0.5, 0.5, 0.5, 0.625, 0.5312, 0.625, 0.5312, 0.75, 0.5, 0.75, 0.5, 0.75, 0.5312, 0.75, 0.5312, 1.0, 0.5, 1.0, 0.5, 0.5, 0.5312, 0.5, 0.5312, 0.625, 0.5, 0.625, 0.5, 0.0, 0.5312, 0.0, 0.5312, 0.125, 0.5, 0.125, 0.5625, 0.0, 0.5938, 0.0, 0.5938, 0.125, 0.5625, 0.125, 0.5625, 0.5, 0.5938, 0.5, 0.5937, 0.625, 0.5625, 0.625, 0.5625, 0.75, 0.5938, 0.75, 0.5938, 1.0, 0.5625, 1.0, 0.5625, 0.625, 0.5937, 0.625, 0.5938, 0.75, 0.5625, 0.75, 0.5625, 0.25, 0.5938, 0.25, 0.5938, 0.5, 0.5625, 0.5, 0.5625, 0.125, 0.5938, 0.125, 0.5938, 0.25, 0.5625, 0.25, 1.0, 0.5, 1.0, 1.0, 0.9688, 1.0, 0.9688, 0.5, 0.9688, 0.5, 0.9688, 1.0, 0.9375, 1.0, 0.9375, 0.5, 0.9375, 0.5, 0.9375, 1.0, 0.9062, 1.0, 0.9062, 0.5, 0.9062, 0.5, 0.9062, 1.0, 0.875, 1.0, 0.875, 0.5, 0.875, 0.5, 0.875, 1.0, 0.8438, 1.0, 0.8438, 0.5, 0.8438, 0.5, 0.8438, 1.0, 0.8125, 1.0, 0.8125, 0.5, 0.8125, 0.5, 0.8125, 1.0, 0.7812, 1.0, 0.7812, 0.5, 0.7812, 0.5, 0.7812, 1.0, 0.75, 1.0, 0.75, 0.5, 0.75, 0.5, 0.75, 1.0, 0.7188, 1.0, 0.7188, 0.5, 0.7188, 0.5, 0.7188, 1.0, 0.6875, 1.0, 0.6875, 0.5, 0.6875, 0.5, 0.6875, 1.0, 0.6562, 1.0, 0.6562, 0.5, 0.6562, 0.5, 0.6562, 1.0, 0.625, 1.0, 0.625, 0.5, 0.625, 0.5, 0.625, 1.0, 0.5938, 1.0, 0.5938, 0.5, 0.5938, 0.5, 0.5938, 1.0, 0.5625, 1.0, 0.5625, 0.5, 0.5625, 0.5, 0.5625, 1.0, 0.5312, 1.0, 0.5312, 0.5, 0.5312, 0.5, 0.5312, 1.0, 0.5, 1.0, 0.5, 0.5, 0.5, 0.5, 0.5, 1.0, 0.4688, 1.0, 0.4688, 0.5, 0.4688, 0.5, 0.4688, 1.0, 0.4375, 1.0, 0.4375, 0.5, 0.4375, 0.5, 0.4375, 1.0, 0.4062, 1.0, 0.4062, 0.5, 0.4062, 0.5, 0.4062, 1.0, 0.375, 1.0, 0.375, 0.5, 0.375, 0.5, 0.375, 1.0, 0.3438, 1.0, 0.3438, 0.5, 0.3438, 0.5, 0.3438, 1.0, 0.3125, 1.0, 0.3125, 0.5, 0.3125, 0.5, 0.3125, 1.0, 0.2812, 1.0, 0.2812, 0.5, 0.2812, 0.5, 0.2812, 1.0, 0.25, 1.0, 0.25, 0.5, 0.25, 0.5, 0.25, 1.0, 0.2188, 1.0, 0.2188, 0.5, 0.2188, 0.5, 0.2188, 1.0, 0.1875, 1.0, 0.1875, 0.5, 0.1875, 0.5, 0.1875, 1.0, 0.1562, 1.0, 0.1562, 0.5, 0.1562, 0.5, 0.1562, 1.0, 0.125, 1.0, 0.125, 0.5, 0.125, 0.5, 0.125, 1.0, 0.09375, 1.0, 0.09375, 0.5, 0.09375, 0.5, 0.09375, 1.0, 0.0625, 1.0, 0.0625, 0.5, 0.2968, 0.4854, 0.25, 0.49, 0.2032, 0.4854, 0.1582, 0.4717, 0.1167, 0.4496, 0.08029, 0.4197, 0.05045, 0.3833, 0.02827, 0.3418, 0.01461, 0.2968, 0.01, 0.25, 0.01461, 0.2032, 0.02827, 0.1582, 0.05045, 0.1167, 0.08029, 0.08029, 0.1167, 0.05045, 0.1582, 0.02827, 0.2032, 0.01461, 0.25, 0.01, 0.2968, 0.01461, 0.3418, 0.02827, 0.3833, 0.05045, 0.4197, 0.08029, 0.4496, 0.1167, 0.4717, 0.1582, 0.4854, 0.2032, 0.49, 0.25, 0.4854, 0.2968, 0.4717, 0.3418, 0.4496, 0.3833, 0.4197, 0.4197, 0.3833, 0.4496, 0.3418, 0.4717, 0.0625, 0.5, 0.0625, 1.0, 0.03125, 1.0, 0.03125, 0.5, 0.03125, 0.5, 0.03125, 1.0, 0.0, 1.0, 0.0, 0.5, 0.75, 0.49, 0.7968, 0.4854, 0.8418, 0.4717, 0.8833, 0.4496, 0.9197, 0.4197, 0.9496, 0.3833, 0.9717, 0.3418, 0.9854, 0.2968, 0.99, 0.25, 0.9854, 0.2032, 0.9717, 0.1582, 0.9496, 0.1167, 0.9197, 0.08029, 0.8833, 0.05045, 0.8418, 0.02827, 0.7968, 0.01461, 0.75, 0.01, 0.7032, 0.01461, 0.6582, 0.02827, 0.6167, 0.05045, 0.5803, 0.08029, 0.5504, 0.1167, 0.5283, 0.1582, 0.5146, 0.2032, 0.51, 0.25, 0.5146, 0.2968, 0.5283, 0.3418, 0.5504, 0.3833, 0.5803, 0.4197, 0.6167, 0.4496, 0.6582, 0.4717, 0.7032, 0.4854, 1.0, 0.5, 1.0, 1.0, 0.9688, 1.0, 0.9688, 0.5, 0.9688, 0.5, 0.9688, 1.0, 0.9375, 1.0, 0.9375, 0.5, 0.9375, 0.5, 0.9375, 1.0, 0.9062, 1.0, 0.9062, 0.5, 0.9062, 0.5, 0.9062, 1.0, 0.875, 1.0, 0.875, 0.5, 0.875, 0.5, 0.875, 1.0, 0.8438, 1.0, 0.8438, 0.5, 0.8438, 0.5, 0.8438, 1.0, 0.8125, 1.0, 0.8125, 0.5, 0.8125, 0.5, 0.8125, 1.0, 0.7812, 1.0, 0.7812, 0.5, 0.7812, 0.5, 0.7812, 1.0, 0.75, 1.0, 0.75, 0.5, 0.75, 0.5, 0.75, 1.0, 0.7188, 1.0, 0.7188, 0.5, 0.7188, 0.5, 0.7188, 1.0, 0.6875, 1.0, 0.6875, 0.5, 0.6875, 0.5, 0.6875, 1.0, 0.6562, 1.0, 0.6562, 0.5, 0.6562, 0.5, 0.6562, 1.0, 0.625, 1.0, 0.625, 0.5, 0.625, 0.5, 0.625, 1.0, 0.5938, 1.0, 0.5938, 0.5, 0.5938, 0.5, 0.5938, 1.0, 0.5625, 1.0, 0.5625, 0.5, 0.5625, 0.5, 0.5625, 1.0, 0.5312, 1.0, 0.5312, 0.5, 0.5312, 0.5, 0.5312, 1.0, 0.5, 1.0, 0.5, 0.5, 0.5, 0.5, 0.5, 1.0, 0.4688, 1.0, 0.4688, 0.5, 0.4688, 0.5, 0.4688, 1.0, 0.4375, 1.0, 0.4375, 0.5, 0.4375, 0.5, 0.4375, 1.0, 0.4062, 1.0, 0.4062, 0.5, 0.4062, 0.5, 0.4062, 1.0, 0.375, 1.0, 0.375, 0.5, 0.375, 0.5, 0.375, 1.0, 0.3438, 1.0, 0.3438, 0.5, 0.3438, 0.5, 0.3438, 1.0, 0.3125, 1.0, 0.3125, 0.5, 0.3125, 0.5, 0.3125, 1.0, 0.2812, 1.0, 0.2812, 0.5, 0.2812, 0.5, 0.2812, 1.0, 0.25, 1.0, 0.25, 0.5, 0.25, 0.5, 0.25, 1.0, 0.2188, 1.0, 0.2188, 0.5, 0.2188, 0.5, 0.2188, 1.0, 0.1875, 1.0, 0.1875, 0.5, 0.1875, 0.5, 0.1875, 1.0, 0.1562, 1.0, 0.1562, 0.5, 0.1562, 0.5, 0.1562, 1.0, 0.125, 1.0, 0.125, 0.5, 0.125, 0.5, 0.125, 1.0, 0.09375, 1.0, 0.09375, 0.5, 0.09375, 0.5, 0.09375, 1.0, 0.0625, 1.0, 0.0625, 0.5, 0.2968, 0.4854, 0.25, 0.49, 0.2032, 0.4854, 0.1582, 0.4717, 0.1167, 0.4496, 0.08029, 0.4197, 0.05045, 0.3833, 0.02827, 0.3418, 0.01461, 0.2968, 0.01, 0.25, 0.01461, 0.2032, 0.02827, 0.1582, 0.05045, 0.1167, 0.08029, 0.08029, 0.1167, 0.05045, 0.1582, 0.02827, 0.2032, 0.01461, 0.25, 0.01, 0.2968, 0.01461, 0.3418, 0.02827, 0.3833, 0.05045, 0.4197, 0.08029, 0.4496, 0.1167, 0.4717, 0.1582, 0.4854, 0.2032, 0.49, 0.25, 0.4854, 0.2968, 0.4717, 0.3418, 0.4496, 0.3833, 0.4197, 0.4197, 0.3833, 0.4496, 0.3418, 0.4717, 0.0625, 0.5, 0.0625, 1.0, 0.03125, 1.0, 0.03125, 0.5, 0.03125, 0.5, 0.03125, 1.0, 0.0, 1.0, 0.0, 0.5, 0.75, 0.49, 0.7968, 0.4854, 0.8418, 0.4717, 0.8833, 0.4496, 0.9197, 0.4197, 0.9496, 0.3833, 0.9717, 0.3418, 0.9854, 0.2968, 0.99, 0.25, 0.9854, 0.2032, 0.9717, 0.1582, 0.9496, 0.1167, 0.9197, 0.08029, 0.8833, 0.05045, 0.8418, 0.02827, 0.7968, 0.01461, 0.75, 0.01, 0.7032, 0.01461, 0.6582, 0.02827, 0.6167, 0.05045, 0.5803, 0.08029, 0.5504, 0.1167, 0.5283, 0.1582, 0.5146, 0.2032, 0.51, 0.25, 0.5146, 0.2968, 0.5283, 0.3418, 0.5504, 0.3833, 0.5803, 0.4197, 0.6167, 0.4496, 0.6582, 0.4717, 0.7032, 0.4854, 0.5938, 0.25, 0.625, 0.25, 0.625, 0.5, 0.5938, 0.5, 0.5062, 0.5437, 0.5189, 0.5331, 0.5189, 0.5331, 0.5062, 0.5437, 0.5938, 0.75, 0.625, 0.75, 0.625, 1.0, 0.5938, 1.0, 0.125, 0.625, 0.375, 0.625, 0.375, 0.75, 0.125, 0.75, 0.125, 0.5, 0.375, 0.5, 0.375, 0.625, 0.125, 0.625, 0.5938, 0.5, 0.625, 0.5, 0.625, 0.516, 0.5937, 0.5166, 0.5938, 0.0, 0.625, 0.0, 0.625, 0.01464, 0.614, 0.0135, 0.6005, 0.01392, 0.5938, 0.0158, 0.4844, 0.0, 0.5, 0.0, 0.5, 0.05692, 0.494, 0.06408, 0.4844, 0.07686, 0.4844, 0.5, 0.5, 0.5, 0.5, 0.5551, 0.4912, 0.5652, 0.4844, 0.5714, 0.4844, 0.75, 0.5, 0.75, 0.5, 1.0, 0.4844, 1.0, 0.5625, 0.7303, 0.5573, 0.7302, 0.5573, 0.7302, 0.5625, 0.7303, 0.4844, 0.25, 0.5, 0.25, 0.5, 0.5, 0.4844, 0.5, 0.4062, 0.125, 0.4375, 0.125, 0.4375, 0.25, 0.4062, 0.25, 0.4062, 0.25, 0.4375, 0.25, 0.4375, 0.5, 0.4062, 0.5, 0.4062, 0.625, 0.4375, 0.625, 0.4375, 0.75, 0.4062, 0.75, 0.4062, 0.75, 0.4375, 0.75, 0.4375, 1.0, 0.4062, 1.0, 0.4062, 0.5, 0.4375, 0.5, 0.4375, 0.625, 0.4062, 0.625, 0.4062, 0.0, 0.4375, 0.0, 0.4375, 0.125, 0.4062, 0.125, 0.375, 0.0, 0.4062, 0.0, 0.4062, 0.125, 0.375, 0.125, 0.375, 0.5, 0.4062, 0.5, 0.4062, 0.625, 0.375, 0.625, 0.375, 0.75, 0.4062, 0.75, 0.4062, 1.0, 0.375, 1.0, 0.375, 0.625, 0.4062, 0.625, 0.4062, 0.75, 0.375, 0.75, 0.375, 0.25, 0.4062, 0.25, 0.4062, 0.5, 0.375, 0.5, 0.375, 0.125, 0.4062, 0.125, 0.4062, 0.25, 0.375, 0.25, 0.5312, 0.0, 0.5625, 0.0, 0.5625, 0.01957, 0.5572, 0.01981, 0.5465, 0.0209, 0.5312, 0.03012, 0.5312, 0.5, 0.5625, 0.5, 0.5625, 0.521, 0.5598, 0.5209, 0.5464, 0.5223, 0.5312, 0.5288, 0.5312, 0.75, 0.5625, 0.75, 0.5625, 1.0, 0.5312, 1.0, 0.4531, 0.6115, 0.4613, 0.6027, 0.4613, 0.6027, 0.4531, 0.6115, 0.5312, 0.25, 0.5625, 0.25, 0.5625, 0.5, 0.5312, 0.5, 0.5625, 0.0, 0.5938, 0.0, 0.5938, 0.0158, 0.5687, 0.01769, 0.5625, 0.01957, 0.5625, 0.5, 0.5938, 0.5, 0.5937, 0.5166, 0.5743, 0.5178, 0.5625, 0.521, 0.5625, 0.75, 0.5938, 0.75, 0.5938, 1.0, 0.5625, 1.0, 0.5046, 0.7006, 0.5, 0.6925, 0.5, 0.6925, 0.5046, 0.7006, 0.5625, 0.25, 0.5938, 0.25, 0.5938, 0.5, 0.5625, 0.5, 0.4531, 0.25, 0.4688, 0.25, 0.4688, 0.5, 0.4531, 0.5, 0.4531, 0.625, 0.4644, 0.6451, 0.4688, 0.6502, 0.4688, 0.75, 0.4531, 0.75, 0.4531, 0.75, 0.4688, 0.75, 0.4688, 1.0, 0.4531, 1.0, 0.4531, 0.5, 0.4688, 0.5, 0.4688, 0.5915, 0.4613, 0.6027, 0.4531, 0.6115, 0.4531, 0.0, 0.4688, 0.0, 0.4688, 0.09964, 0.4642, 0.1049, 0.4531, 0.125, 0.4688, 0.25, 0.4844, 0.25, 0.4844, 0.5, 0.4688, 0.5, 0.5189, 0.5331, 0.5312, 0.5288, 0.5312, 0.5288, 0.5189, 0.5331, 0.4688, 0.75, 0.4844, 0.75, 0.4844, 1.0, 0.4688, 1.0, 0.4688, 0.5, 0.4844, 0.5, 0.4844, 0.5714, 0.4756, 0.5825, 0.4688, 0.5915, 0.4688, 0.0, 0.4844, 0.0, 0.4844, 0.07686, 0.4773, 0.08951, 0.4716, 0.09756, 0.4688, 0.09964, 0.4375, 0.0, 0.4531, 0.0, 0.4531, 0.125, 0.4375, 0.125, 0.4375, 0.5, 0.4531, 0.5, 0.4531, 0.6115, 0.4498, 0.6183, 0.4531, 0.625, 0.4375, 0.625, 0.4375, 0.75, 0.4531, 0.75, 0.4531, 1.0, 0.4375, 1.0, 0.4375, 0.625, 0.4531, 0.625, 0.4531, 0.75, 0.4375, 0.75, 0.4375, 0.25, 0.4531, 0.25, 0.4531, 0.5, 0.4375, 0.5, 0.4375, 0.125, 0.4531, 0.125, 0.4496, 0.1315, 0.4531, 0.1392, 0.4531, 0.25, 0.4375, 0.25, 0.5, 0.25, 0.5312, 0.25, 0.5312, 0.5, 0.5, 0.5, 0.4613, 0.6027, 0.4688, 0.5915, 0.4688, 0.5915, 0.4613, 0.6027, 0.5, 0.75, 0.5312, 0.75, 0.5312, 1.0, 0.5, 1.0, 0.5, 0.5, 0.5312, 0.5, 0.5312, 0.5288, 0.5189, 0.5331, 0.5062, 0.5437, 0.5, 0.5551, 0.5, 0.0, 0.5312, 0.0, 0.5312, 0.03012, 0.5168, 0.03716, 0.5045, 0.04938, 0.5, 0.05692, 0.5312, 0.7198, 0.5464, 0.7291, 0.5573, 0.7302, 0.5625, 0.7303, 0.5625, 0.75, 0.5312, 0.75, 0.4688, 0.6502, 0.4715, 0.6522, 0.4772, 0.6603, 0.4844, 0.6728, 0.4844, 0.75, 0.4688, 0.75, 0.5169, 0.713, 0.5046, 0.7006, 0.5046, 0.7006, 0.5169, 0.713, 0.5938, 0.7343, 0.6005, 0.736, 0.6143, 0.7366, 0.625, 0.7354, 0.625, 0.75, 0.5938, 0.75, 0.5, 0.6925, 0.5046, 0.7006, 0.5169, 0.713, 0.5312, 0.7198, 0.5312, 0.75, 0.5, 0.75, 0.4844, 0.6728, 0.494, 0.686, 0.5, 0.6925, 0.5, 0.75, 0.4844, 0.75, 0.5625, 0.7303, 0.5687, 0.7323, 0.5938, 0.7343, 0.5938, 0.75, 0.5625, 0.75, 0.4688, 0.5915, 0.4756, 0.5825, 0.4756, 0.5825, 0.4688, 0.5915, 0.5312, 0.7198, 0.5169, 0.713, 0.5169, 0.713, 0.5312, 0.7198, 0.4756, 0.5825, 0.4844, 0.5714, 0.4844, 0.5714, 0.4756, 0.5825, 0.6005, 0.736, 0.5938, 0.7343, 0.5938, 0.7343, 0.6005, 0.736, 0.5312, 0.5288, 0.5464, 0.5223, 0.5464, 0.5223, 0.5312, 0.5288, 0.6143, 0.7366, 0.6005, 0.736, 0.6005, 0.736, 0.6143, 0.7366, 0.4531, 0.625, 0.4498, 0.6183, 0.4498, 0.6183, 0.4531, 0.625, 0.4912, 0.5652, 0.4844, 0.5714, 0.4844, 0.5714, 0.4912, 0.5652, 0.4531, 0.625, 0.4644, 0.6451, 0.4644, 0.6451, 0.4531, 0.625, 0.5625, 0.521, 0.5598, 0.5209, 0.5598, 0.5209, 0.5625, 0.521, 0.625, 0.7354, 0.6143, 0.7366, 0.6143, 0.7366, 0.625, 0.7354, 0.5598, 0.5209, 0.5464, 0.5223, 0.5464, 0.5223, 0.5598, 0.5209, 0.6143, 0.7366, 0.6005, 0.736, 0.6005, 0.736, 0.6143, 0.7366, 0.5464, 0.5223, 0.5312, 0.5288, 0.5312, 0.5288, 0.5464, 0.5223, 0.6005, 0.736, 0.5938, 0.7343, 0.5938, 0.7343, 0.6005, 0.736, 0.4844, 0.5714, 0.4756, 0.5825, 0.4756, 0.5825, 0.4844, 0.5714, 0.5312, 0.7198, 0.5169, 0.713, 0.5169, 0.713, 0.5312, 0.7198, 0.4756, 0.5825, 0.4688, 0.5915, 0.4688, 0.5915, 0.4756, 0.5825, 0.5169, 0.713, 0.5046, 0.7006, 0.5046, 0.7006, 0.5169, 0.713, 0.4688, 0.5915, 0.4613, 0.6027, 0.4613, 0.6027, 0.4688, 0.5915, 0.5312, 0.5288, 0.5189, 0.5331, 0.5189, 0.5331, 0.5312, 0.5288, 0.5046, 0.7006, 0.5, 0.6925, 0.5, 0.6925, 0.5046, 0.7006, 0.4613, 0.6027, 0.4531, 0.6115, 0.4531, 0.6115, 0.4613, 0.6027, 0.5625, 0.7303, 0.5573, 0.7302, 0.5573, 0.7302, 0.5625, 0.7303, 0.5189, 0.5331, 0.5062, 0.5437, 0.5062, 0.5437, 0.5189, 0.5331, 0.5, 0.6925, 0.494, 0.686, 0.494, 0.686, 0.5, 0.6925, 0.5573, 0.7302, 0.5464, 0.7291, 0.5464, 0.7291, 0.5573, 0.7302, 0.5062, 0.5437, 0.5, 0.5551, 0.5, 0.5551, 0.5062, 0.5437, 0.494, 0.686, 0.4844, 0.6728, 0.4844, 0.6728, 0.494, 0.686, 0.5464, 0.7291, 0.5312, 0.7198, 0.5312, 0.7198, 0.5464, 0.7291, 0.5937, 0.5166, 0.5743, 0.5178, 0.5743, 0.5178, 0.5937, 0.5166, 0.5938, 0.7343, 0.5687, 0.7323, 0.5687, 0.7323, 0.5938, 0.7343, 0.4844, 0.6728, 0.4772, 0.6603, 0.4772, 0.6603, 0.4844, 0.6728, 0.5743, 0.5178, 0.5625, 0.521, 0.5625, 0.521, 0.5743, 0.5178, 0.5687, 0.7323, 0.5625, 0.7303, 0.5625, 0.7303, 0.5687, 0.7323, 0.4531, 1.0, 0.4531, 0.75, 0.4531, 0.75, 0.4531, 1.0, 0.4772, 0.6603, 0.4715, 0.6522, 0.4715, 0.6522, 0.4772, 0.6603, 0.625, 0.516, 0.5937, 0.5166, 0.5937, 0.5166, 0.625, 0.516, 0.4715, 0.6522, 0.4688, 0.6502, 0.4688, 0.6502, 0.4715, 0.6522, 0.5, 0.5551, 0.4912, 0.5652, 0.4912, 0.5652, 0.5, 0.5551, 0.4644, 0.6451, 0.4688, 0.6502, 0.4688, 0.6502, 0.4644, 0.6451, 0.5464, 0.5223, 0.5598, 0.5209, 0.5598, 0.5209, 0.5464, 0.5223, 0.4531, 0.1392, 0.4606, 0.1464, 0.4688, 0.1585, 0.4688, 0.25, 0.4531, 0.25, 0.4688, 0.1585, 0.475, 0.1672, 0.4844, 0.1782, 0.4844, 0.25, 0.4688, 0.25, 0.4844, 0.1782, 0.4912, 0.1848, 0.5, 0.1953, 0.5, 0.25, 0.4844, 0.25, 0.5, 0.1953, 0.5059, 0.2063, 0.5184, 0.2169, 0.5312, 0.2214, 0.5312, 0.25, 0.5, 0.25, 0.5312, 0.2214, 0.5463, 0.2274, 0.5593, 0.229, 0.5625, 0.2289, 0.5625, 0.25, 0.5312, 0.25, 0.5938, 0.2336, 0.625, 0.2344, 0.625, 0.25, 0.5938, 0.25, 0.5625, 0.2289, 0.5741, 0.2322, 0.5938, 0.2336, 0.5938, 0.25, 0.5625, 0.25, 0.5, 0.6925, 0.494, 0.686, 0.494, 0.686, 0.5, 0.6925, 0.5573, 0.7302, 0.5464, 0.7291, 0.5464, 0.7291, 0.5573, 0.7302, 0.5, 0.5551, 0.5062, 0.5437, 0.5062, 0.5437, 0.5, 0.5551, 0.494, 0.686, 0.4844, 0.6728, 0.4844, 0.6728, 0.494, 0.686, 0.5464, 0.7291, 0.5312, 0.7198, 0.5312, 0.7198, 0.5464, 0.7291, 0.5743, 0.5178, 0.5937, 0.5166, 0.5937, 0.5166, 0.5743, 0.5178, 0.5938, 0.7343, 0.5687, 0.7323, 0.5687, 0.7323, 0.5938, 0.7343, 0.4844, 0.6728, 0.4772, 0.6603, 0.4772, 0.6603, 0.4844, 0.6728, 0.5625, 0.521, 0.5743, 0.5178, 0.5743, 0.5178, 0.5625, 0.521, 0.5687, 0.7323, 0.5625, 0.7303, 0.5625, 0.7303, 0.5687, 0.7323, 0.4772, 0.6603, 0.4715, 0.6522, 0.4715, 0.6522, 0.4772, 0.6603, 0.5937, 0.5166, 0.625, 0.516, 0.625, 0.516, 0.5937, 0.5166, 0.4715, 0.6522, 0.4688, 0.6502, 0.4688, 0.6502, 0.4715, 0.6522, 0.4912, 0.5652, 0.5, 0.5551, 0.5, 0.5551, 0.4912, 0.5652, 0.4688, 0.6502, 0.4644, 0.6451, 0.4644, 0.6451, 0.4688, 0.6502, 0.4844, 0.5714, 0.4912, 0.5652, 0.4912, 0.5652, 0.4844, 0.5714, 0.4644, 0.6451, 0.4531, 0.625, 0.4531, 0.625, 0.4644, 0.6451, 0.5598, 0.5209, 0.5625, 0.521, 0.5625, 0.521, 0.5598, 0.5209, 0.4498, 0.6183, 0.4531, 0.6115, 0.4531, 0.6115, 0.4498, 0.6183, 0.625, 0.7354, 0.6143, 0.7366, 0.6143, 0.7366, 0.625, 0.7354, 0.625, 0.01464, 0.625, 0.0, 0.625, 0.0, 0.625, 0.01464, 0.625, 0.25, 0.625, 0.2344, 0.625, 0.2344, 0.625, 0.25])
me_cube.materials.append(mat_material_003)
me_cube.materials.append(mat_material_002)
me_cube.use_mirror_vertex_groups = False
me_cube.update()

# ---- objects
ob_cube = bpy.data.objects.new('Cube', me_cube)
ob_light = bpy.data.objects.new('Light', light_light)
ob_camera = bpy.data.objects.new('Camera', cam_camera)
ob_empty = bpy.data.objects.new('Empty', None)
ob_empty_001 = bpy.data.objects.new('Empty.001', None)

# ---- transforms, parenting, visibility, modifiers, constraints
ob_cube.location = (0.1663, -0.1074, 3.022)
ob_cube.rotation_euler = (0.0, -1.568, 0.0)
ob_cube.scale = (1.0, 1.0, 0.08432)
ob_cube.lock_rotations_4d = False
ob_cube.empty_display_type = 'ARROWS'
ob_cube.lineart.crease_threshold = 0.0
ob_light.location = (4.076, 1.005, 5.904)
ob_light.rotation_euler = (0.6503, 0.05522, 1.866)
ob_light.lock_rotations_4d = False
ob_light.empty_display_type = 'ARROWS'
ob_light.color = (0.0, 0.0, 0.0, 0.0)
ob_light.lineart.crease_threshold = 0.0
ob_camera.location = (7.359, -6.926, 4.958)
ob_camera.rotation_euler = (1.109, 0.0, 0.8149)
ob_camera.lock_rotations_4d = False
ob_camera.empty_display_type = 'ARROWS'
ob_camera.color = (0.0, 0.0, 0.0, 0.0)
ob_camera.display_type = 'WIRE'
ob_camera.lineart.crease_threshold = 0.0
ob_empty.location = (1.284e-15, -0.1198, 4.841)
ob_empty.rotation_euler = (1.571, -0.7876, 1.571)
ob_empty.empty_display_type = 'IMAGE'
ob_empty.empty_display_size = 5.0
ob_empty_001.location = (0.0, -3.428, 8.497)
ob_empty_001.rotation_euler = (1.571, -0.0, 1.571)
ob_empty_001.empty_display_type = 'IMAGE'
ob_empty_001.empty_display_size = 5.0

# ---- collection membership
col_collection.objects.link(ob_cube)
col_collection.objects.link(ob_light)
col_collection.objects.link(ob_camera)
col_collection.objects.link(ob_empty)
col_collection.objects.link(ob_empty_001)

# ---- scene / render settings (as saved in the file)
scene.camera = ob_camera
scene.frame_start = 1; scene.frame_end = 250; scene.frame_set(1)
scene.render.engine = 'BLENDER_EEVEE_NEXT'
scene.cycles.sampling_pattern = 'TABULATED_SOBOL'
scene.view_settings.view_transform = 'Filmic'
bpy.context.view_layer.update()
